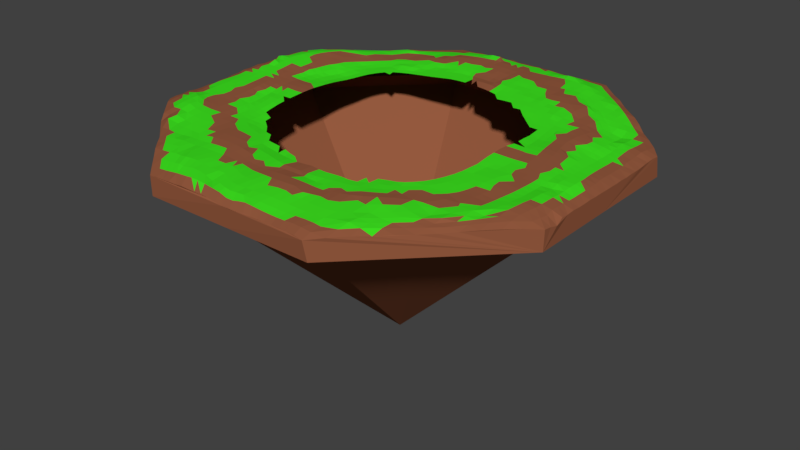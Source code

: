 # Source: untitled.blend  (saved by Blender 2.77.0; exported with 4.5.12 LTS)
import bpy
from mathutils import Matrix  # noqa: F401  (used for matrix-valued properties, if any)

bpy.ops.wm.read_factory_settings(use_empty=True)
scene = bpy.context.scene
scene.name = 'Scene'

# ---- collections
col_collection_1 = bpy.data.collections.new('Collection 1'); scene.collection.children.link(col_collection_1)

# ---- materials (node trees are filled in below, after node groups)
mat_grass = bpy.data.materials.new('grass')
mat_grass.alpha_threshold = 0.0
mat_grass.use_transparent_shadow = False
mat_grass.diffuse_color = (0.04954, 0.8, 0.01529, 1.0)
mat_grass.roughness = 0.5
mat_dirty = bpy.data.materials.new('dirty')
mat_dirty.alpha_threshold = 0.0
mat_dirty.use_transparent_shadow = False
mat_dirty.diffuse_color = (0.3032, 0.103, 0.04999, 1.0)
mat_dirty.roughness = 0.5

# ---- material node trees

# ---- world
world_world = bpy.data.worlds.new('World'); scene.world = world_world
world_world.color = (0.05088, 0.05088, 0.05088)
world_world.use_sun_shadow = False
world_world.sun_shadow_jitter_overblur = 0.0
world_world.cycles.sampling_method = 'MANUAL'

# ---- meshes
me_cube_001 = bpy.data.meshes.new('Cube.001')
me_cube_001.from_pydata([(0.3721, -134.0, -29.86), (0.2047, -135.0, -17.78), (0.3721, 134.5, -29.86), (0.2808, 134.3, -17.29), (-133.9, 0.2675, -29.86), (-134.1, 0.2706, -16.3), (134.6, 0.2675, -29.86), (134.7, 0.2639, -17.83), (-48.6, -117.5, -36.4), (56.22, -134.0, -29.86), (56.43, 133.7, -17.64), (54.9, -135.6, -17.95), (56.22, 134.5, -29.86), (-83.48, 84.12, -36.39), (-55.53, -134.1, -17.87), (-55.49, 134.5, -29.84), (-55.47, -134.0, -29.86), (-55.47, 134.5, -18.47), (-48.6, 118.0, -36.4), (-133.9, -55.58, -29.86), (135.0, -55.68, -17.61), (-134.0, -55.59, -17.51), (134.6, -55.58, -29.86), (84.21, 84.1, -36.4), (118.7, 49.46, -36.98), (-58.49, -56.54, -14.99), (84.22, -83.59, -36.4), (-133.6, 55.91, -16.42), (134.7, 56.14, -30.01), (49.35, -117.5, -36.4), (-133.9, 56.11, -29.86), (134.2, 54.67, -17.84), (59.78, 60.33, -13.04), (-83.46, -83.57, -36.4), (-117.6, -48.8, -36.6), (-54.52, 55.93, -14.47), (-118.1, -49.01, -30.48), (-83.59, -83.59, -29.87), (49.31, -117.5, -29.86), (84.4, -83.88, -29.75), (119.7, 49.89, -31.68), (84.83, 84.01, -30.01), (-48.61, 118.0, -29.85), (-83.73, 84.32, -29.7), (-48.66, -117.5, -29.84), (0.3358, -117.8, -29.77), (49.37, 118.1, -29.85), (0.23, 118.8, -30.01), (0.3721, 0.2675, -151.4), (-117.4, 49.25, -29.86), (-117.5, 0.2751, -29.86), (118.1, -48.71, -29.86), (118.1, 0.2761, -29.87), (0.3706, -117.5, -36.4), (49.35, 118.0, -36.4), (0.3706, 118.0, -36.4), (-117.4, 49.24, -36.4), (-117.4, 0.2675, -36.4), (118.1, -48.71, -36.4), (118.1, 0.2675, -36.4), (49.35, -135.1, -17.27), (43.91, -134.7, -17.36), (38.45, -134.5, -17.28), (33.4, -134.3, -17.57), (28.58, -134.3, -17.57), (23.95, -134.3, -17.42), (19.41, -134.3, -17.69), (14.66, -134.4, -17.28), (10.29, -135.0, -17.7), (5.509, -135.3, -17.52), (-50.4, 134.6, -18.27), (-45.33, 134.5, -18.12), (-40.32, 134.4, -17.34), (-35.25, 134.3, -17.53), (-30.1, 134.6, -17.4), (-24.98, 134.7, -16.61), (-19.91, 134.6, -17.64), (-14.66, 134.6, -16.75), (-9.18, 134.2, -17.42), (-4.202, 134.1, -17.12), (1.666, 72.87, -14.21), (1.758, 79.33, -13.45), (1.079, 85.46, -14.37), (0.6334, 90.84, -14.05), (0.9604, 95.95, -13.74), (1.152, 101.5, -13.37), (1.041, 109.3, -13.38), (0.9125, 117.3, -13.96), (0.5804, 123.9, -14.76), (0.06002, 129.0, -15.71), (-134.1, -50.51, -17.02), (-134.1, -45.42, -17.2), (-134.1, -40.34, -16.76), (-134.0, -35.26, -17.38), (-134.0, -30.18, -17.48), (-134.0, -25.1, -17.09), (-134.0, -20.03, -17.6), (-134.1, -14.94, -16.8), (-134.1, -9.873, -16.98), (-134.1, -4.797, -16.37), (134.1, 49.23, -17.38), (134.2, 44.53, -17.58), (134.5, 40.14, -17.54), (134.6, 35.58, -17.84), (134.7, 30.69, -17.89), (134.7, 25.64, -17.73), (134.7, 20.57, -18.02), (134.7, 15.49, -17.76), (134.7, 10.41, -17.94), (134.7, 5.339, -17.8), (69.06, 0.5087, -13.47), (79.7, 0.2203, -13.61), (83.2, 0.4117, -13.66), (90.34, 0.3341, -13.34), (98.01, -0.1592, -13.36), (104.8, -0.3613, -13.57), (110.1, -0.1785, -14.01), (115.8, -0.01395, -14.38), (122.3, 0.07263, -14.83), (128.7, 0.2533, -16.07), (4.944, 134.5, -17.16), (10.05, 134.7, -17.49), (15.51, 134.7, -17.36), (20.97, 135.1, -18.1), (26.36, 135.2, -18.31), (32.2, 134.5, -17.6), (37.58, 133.5, -17.54), (42.23, 133.4, -16.92), (46.4, 133.8, -17.55), (51.3, 134.0, -17.49), (62.6, 127.0, -17.0), (69.88, 120.5, -17.24), (77.77, 113.2, -16.4), (84.88, 106.1, -16.79), (92.1, 99.09, -16.3), (99.36, 92.11, -15.6), (106.4, 84.86, -15.89), (113.3, 77.57, -17.27), (120.5, 70.43, -16.98), (127.6, 63.12, -17.24), (59.05, 66.39, -12.59), (58.03, 71.48, -12.61), (57.94, 77.81, -11.95), (57.71, 85.14, -11.91), (58.93, 93.5, -12.49), (57.98, 100.8, -13.04), (57.11, 108.5, -13.2), (56.24, 114.6, -13.37), (56.86, 120.9, -15.05), (56.8, 127.0, -16.09), (-5.496, -134.4, -17.08), (-10.89, -134.1, -17.06), (-16.22, -134.0, -16.48), (-21.05, -134.0, -16.67), (-25.37, -134.4, -16.69), (-30.22, -134.5, -16.34), (-35.24, -134.3, -16.98), (-40.33, -134.2, -16.86), (-45.39, -134.2, -17.41), (-50.47, -134.2, -17.53), (-127.0, 0.5726, -13.59), (-121.0, 0.8962, -13.14), (-115.8, 1.198, -12.9), (-109.5, 1.407, -12.87), (-102.5, 1.375, -12.86), (-95.82, 1.004, -12.97), (-89.87, 0.4692, -13.11), (-84.26, 0.05061, -12.92), (-79.61, -0.1251, -12.9), (-71.24, -0.6818, -12.93), (-55.69, 60.44, -14.46), (-57.01, 66.02, -14.45), (-58.66, 72.99, -13.85), (-58.22, 78.55, -14.2), (-57.98, 85.57, -13.99), (-58.12, 95.88, -14.27), (-56.9, 104.2, -15.11), (-56.23, 114.6, -15.75), (-55.81, 120.8, -16.52), (-55.64, 127.6, -17.63), (-59.12, -52.02, -15.43), (-59.85, -47.33, -15.56), (-60.65, -42.43, -15.36), (134.7, -4.814, -17.66), (134.7, -9.892, -17.73), (134.7, -14.98, -17.45), (134.7, -20.06, -17.69), (134.7, -25.14, -17.68), (134.7, -30.24, -17.32), (134.7, -35.31, -17.66), (134.8, -40.41, -17.19), (135.6, -46.03, -19.23), (135.1, -50.85, -18.19), (-1.757, -130.2, -15.68), (-4.444, -124.9, -14.49), (-5.521, -118.9, -14.05), (-4.418, -110.3, -13.82), (-3.473, -102.4, -13.65), (-2.647, -96.23, -13.77), (-1.187, -89.6, -14.46), (-0.06739, -85.76, -14.3), (-0.1024, -77.46, -14.97), (54.82, -129.6, -16.05), (55.36, -123.3, -15.42), (57.3, -114.8, -14.4), (58.51, -105.1, -14.11), (58.37, -95.11, -13.71), (57.66, -85.75, -13.32), (57.55, -78.4, -14.05), (57.65, -72.28, -14.38), (56.98, -66.81, -14.51), (55.46, -62.28, -14.48), (-55.77, -127.3, -16.53), (-56.12, -120.4, -15.03), (-59.69, -112.9, -13.75), (-59.83, -105.8, -13.96), (-60.36, -98.61, -14.03), (-61.06, -92.07, -14.11), (-61.0, -85.69, -13.54), (-59.83, -78.18, -13.47), (-58.51, -69.54, -13.74), (-58.16, -61.48, -14.28), (-127.3, -55.8, -14.9), (-120.1, -57.47, -13.41), (-113.8, -55.4, -12.26), (-107.5, -56.37, -12.54), (-101.1, -57.78, -13.06), (-93.54, -58.38, -13.32), (-85.43, -58.06, -13.57), (-77.85, -57.38, -14.02), (-71.35, -57.16, -14.29), (-64.85, -57.24, -14.43), (-52.9, -57.31, -15.57), (-47.46, -58.62, -15.61), (-42.41, -60.05, -15.35), (58.74, -59.02, -14.5), (65.28, -58.8, -14.6), (72.44, -58.7, -14.66), (79.77, -58.57, -14.76), (91.27, -63.23, -14.64), (100.8, -59.47, -14.54), (108.2, -59.14, -13.93), (114.5, -56.51, -13.41), (121.1, -56.14, -14.15), (128.0, -55.95, -15.46), (-134.2, 5.513, -15.5), (-133.9, 11.21, -15.59), (-133.4, 16.85, -14.82), (-132.6, 22.03, -15.12), (-131.9, 26.54, -14.88), (-131.3, 30.75, -14.25), (-131.2, 35.04, -14.81), (-131.5, 39.3, -14.28), (-132.4, 44.51, -15.14), (-133.2, 50.35, -15.64), (62.98, 38.47, -14.23), (62.36, 43.96, -14.11), (61.65, 49.38, -13.6), (61.11, 55.09, -13.19), (-125.0, 55.04, -13.26), (-118.7, 53.87, -11.9), (-115.2, 54.54, -11.5), (-107.7, 56.23, -10.97), (-95.66, 57.89, -12.33), (-85.68, 57.85, -13.43), (-78.59, 57.89, -14.54), (-72.15, 58.12, -14.74), (-65.41, 57.69, -14.46), (-59.26, 56.84, -14.38), (22.82, 63.72, -14.64), (27.99, 63.75, -14.39), (33.24, 63.39, -14.12), (38.52, 62.88, -13.58), (43.74, 62.31, -13.24), (48.94, 61.72, -13.15), (54.28, 61.02, -13.0), (65.07, 59.16, -12.51), (71.67, 58.82, -12.84), (78.89, 59.37, -13.22), (86.57, 60.05, -13.66), (94.17, 59.23, -14.72), (101.2, 58.37, -15.9), (107.7, 56.74, -16.53), (114.1, 56.85, -15.68), (120.9, 56.51, -15.74), (127.4, 55.18, -15.99), (62.96, -128.3, -16.98), (70.83, -120.2, -16.75), (77.95, -113.0, -17.25), (84.85, -105.6, -17.27), (91.92, -98.4, -17.57), (99.24, -91.16, -17.54), (106.1, -83.91, -17.29), (113.3, -77.11, -16.64), (120.7, -70.19, -16.55), (127.7, -62.91, -16.77), (-62.61, 127.4, -18.24), (-69.76, 120.3, -17.99), (-76.92, 113.2, -17.98), (-84.19, 106.3, -17.2), (-91.4, 99.03, -17.63), (-98.24, 91.7, -17.64), (-105.5, 84.77, -17.27), (-113.2, 76.95, -15.67), (-119.4, 69.82, -15.69), (-125.7, 63.07, -15.25), (-62.73, -127.0, -17.02), (-69.9, -119.9, -16.49), (-77.14, -112.8, -15.6), (-84.18, -105.6, -16.17), (-88.43, -100.7, -16.15), (-97.67, -91.01, -15.85), (-107.5, -84.22, -16.94), (-113.2, -77.23, -15.12), (-119.7, -70.57, -15.44), (-127.1, -62.75, -15.65), (-8.237, -128.7, -15.17), (-15.09, -122.3, -14.4), (-21.35, -113.1, -14.02), (-24.58, -104.9, -13.97), (-28.36, -98.05, -14.28), (-32.46, -92.25, -13.98), (-37.33, -85.96, -13.53), (-41.99, -78.4, -13.71), (-46.64, -70.58, -14.27), (-52.47, -62.68, -14.67), (127.9, 5.436, -15.96), (121.2, 10.38, -15.46), (114.6, 15.56, -15.2), (108.8, 20.62, -14.71), (101.0, 26.13, -14.03), (92.05, 31.44, -13.04), (81.08, 36.48, -13.08), (79.12, 42.17, -13.4), (73.2, 48.25, -13.45), (66.29, 54.09, -13.22), (48.48, -129.3, -15.62), (44.52, -122.9, -15.11), (40.0, -117.3, -14.77), (34.68, -109.8, -14.41), (29.34, -103.0, -14.08), (24.82, -95.19, -14.39), (20.76, -89.89, -14.79), (15.91, -85.4, -14.54), (10.66, -77.42, -15.11), (-71.41, 4.817, -13.02), (-79.28, 10.56, -13.41), (-84.15, 15.28, -13.88), (-90.29, 20.76, -13.68), (-95.69, 25.82, -12.36), (-102.9, 30.93, -11.95), (-111.3, 36.77, -11.34), (-117.8, 41.47, -11.02), (-120.6, 44.72, -11.5), (-124.9, 48.91, -12.66), (-65.44, -52.68, -14.75), (-72.25, -47.83, -14.66), (-78.63, -42.17, -14.62), (-84.94, -35.88, -14.36), (-91.53, -29.88, -13.78), (-98.98, -24.8, -13.29), (-107.3, -19.59, -13.18), (-115.0, -14.24, -13.25), (-120.9, -9.361, -13.43), (-126.4, -4.651, -13.79), (129.1, -50.7, -15.42), (122.9, -45.62, -13.74), (116.7, -40.61, -13.21), (111.0, -37.4, -13.98), (104.9, -32.76, -14.11), (97.87, -27.16, -13.9), (91.95, -21.37, -13.77), (82.99, -15.38, -14.09), (79.42, -10.33, -13.9), (69.4, -4.731, -13.62), (53.49, 67.02, -12.86), (47.7, 73.4, -12.69), (42.55, 80.2, -12.97), (37.25, 86.7, -12.92), (31.78, 92.79, -12.72), (25.1, 99.26, -12.73), (21.8, 107.7, -13.29), (16.89, 115.9, -13.74), (11.18, 123.2, -14.66), (4.83, 128.6, -15.48), (-3.461, 73.63, -14.28), (-8.837, 81.77, -14.47), (-14.71, 86.54, -14.66), (-20.04, 91.41, -14.06), (-24.84, 95.93, -13.74), (-29.78, 102.5, -13.4), (-34.72, 110.1, -13.37), (-38.72, 115.4, -13.89), (-45.13, 121.3, -15.13), (-50.41, 128.5, -17.17), (-8.688, 74.0, -14.3), (-13.97, 81.8, -14.46), (-14.18, 73.67, -14.16), (-20.56, 86.29, -14.5), (-20.76, 79.53, -14.34), (-20.13, 72.79, -14.2), (-25.76, 89.92, -14.12), (-26.35, 84.46, -14.44), (-26.15, 77.88, -14.45), (-25.68, 71.43, -14.45), (-29.97, 95.01, -13.74), (-30.91, 89.05, -14.31), (-31.63, 82.87, -14.63), (-31.54, 76.35, -14.67), (-31.22, 69.9, -14.62), (-34.8, 101.7, -13.43), (-38.93, 93.87, -13.81), (-36.16, 87.63, -14.77), (-36.97, 81.32, -14.83), (-37.05, 74.74, -14.72), (-36.83, 68.33, -14.67), (-39.49, 109.0, -13.47), (-40.06, 101.0, -13.54), (-40.54, 93.01, -13.92), (-40.77, 85.86, -14.69), (-42.28, 79.68, -14.87), (-42.47, 73.06, -14.8), (-42.36, 66.78, -14.73), (-43.68, 115.0, -14.39), (-44.99, 108.5, -13.85), (-45.72, 100.4, -13.86), (-46.17, 91.69, -13.91), (-47.23, 84.68, -14.11), (-46.97, 77.47, -14.57), (-47.26, 71.43, -14.83), (-46.75, 65.53, -14.76), (-50.53, 121.6, -15.89), (-50.22, 115.3, -15.19), (-51.4, 108.3, -14.88), (-51.66, 99.38, -14.06), (-51.82, 92.45, -14.02), (-52.35, 81.84, -14.08), (-51.75, 75.0, -13.99), (-51.67, 69.18, -14.61), (-51.28, 63.29, -14.64), (47.94, 67.55, -12.93), (42.64, 73.86, -12.93), (43.15, 68.28, -13.09), (37.72, 80.92, -13.0), (37.91, 74.92, -12.8), (38.04, 68.77, -13.2), (32.27, 87.19, -12.97), (32.68, 81.37, -12.97), (32.51, 75.32, -13.02), (32.85, 69.3, -13.5), (26.85, 93.19, -12.78), (27.19, 87.58, -13.01), (27.43, 81.46, -13.02), (27.45, 75.53, -13.37), (27.67, 69.66, -13.91), (21.73, 99.68, -12.63), (21.7, 93.31, -12.74), (21.94, 87.99, -13.08), (22.02, 81.63, -13.2), (22.23, 75.79, -13.72), (22.45, 69.73, -14.3), (16.69, 108.0, -13.21), (16.6, 100.0, -12.65), (16.48, 93.86, -12.86), (16.58, 88.68, -13.15), (16.74, 82.69, -13.32), (16.53, 76.05, -14.1), (16.74, 70.07, -14.69), (11.32, 116.0, -13.89), (11.1, 108.3, -13.27), (11.43, 103.4, -12.92), (11.22, 94.54, -13.15), (8.693, 89.29, -13.42), (11.27, 84.01, -13.38), (11.76, 77.73, -13.8), (11.74, 71.2, -14.45), (5.697, 123.4, -14.8), (6.051, 116.6, -13.98), (6.202, 108.9, -13.34), (6.185, 100.7, -13.3), (6.174, 95.4, -13.7), (6.05, 90.11, -14.0), (6.11, 84.56, -13.95), (7.102, 78.87, -13.44), (6.74, 72.06, -14.22), (122.0, -50.85, -13.89), (116.0, -45.91, -13.05), (115.3, -51.18, -13.15), (110.4, -42.72, -13.89), (109.8, -48.14, -13.84), (109.0, -53.63, -13.83), (104.3, -38.6, -14.23), (103.3, -44.24, -14.44), (102.4, -49.42, -14.64), (101.6, -54.46, -14.67), (92.42, -32.75, -13.71), (92.99, -38.31, -13.8), (94.65, -43.58, -14.12), (93.33, -48.66, -14.44), (92.08, -53.75, -14.6), (89.29, -26.96, -13.67), (88.33, -32.55, -13.68), (87.2, -38.0, -13.9), (85.94, -43.28, -14.38), (84.54, -48.43, -14.68), (82.8, -53.49, -14.81), (82.39, -20.99, -14.12), (81.75, -26.63, -14.03), (81.06, -32.12, -14.11), (80.31, -37.54, -14.39), (79.41, -42.87, -14.57), (78.08, -48.19, -14.7), (75.88, -53.52, -14.74), (78.08, -16.41, -14.08), (76.6, -21.28, -14.28), (75.99, -26.27, -14.38), (75.36, -31.7, -14.52), (74.5, -37.2, -14.68), (73.26, -42.72, -14.72), (71.36, -48.27, -14.69), (68.68, -53.73, -14.64), (69.59, -11.0, -13.81), (70.14, -16.82, -14.01), (70.5, -21.32, -14.24), (69.87, -26.61, -14.46), (69.09, -31.97, -14.82), (68.05, -37.42, -14.92), (66.53, -43.09, -14.93), (64.39, -48.88, -14.94), (61.67, -54.35, -14.81), (-53.44, -52.28, -15.9), (-71.74, -52.46, -14.57), (-78.11, -47.04, -14.55), (-77.75, -51.92, -14.35), (-84.58, -41.11, -14.08), (-84.51, -46.37, -13.82), (-84.77, -51.9, -13.66), (-93.92, -35.29, -13.67), (-91.76, -40.79, -13.57), (-92.29, -46.42, -13.48), (-92.95, -52.24, -13.46), (-99.0, -30.07, -13.37), (-99.34, -35.49, -13.5), (-99.92, -40.99, -13.67), (-100.6, -46.6, -13.57), (-101.0, -52.15, -13.32), (-109.6, -24.96, -13.38), (-107.3, -30.35, -13.57), (-107.5, -35.76, -13.7), (-110.3, -41.08, -13.72), (-110.4, -46.24, -13.55), (-107.8, -51.26, -13.09), (-114.8, -19.52, -13.4), (-114.7, -24.88, -13.55), (-114.7, -30.25, -13.68), (-114.5, -35.56, -13.75), (-114.3, -40.77, -13.7), (-114.1, -45.77, -13.23), (-114.0, -50.38, -12.3), (-120.9, -14.5, -13.49), (-120.9, -19.66, -13.55), (-120.9, -24.83, -13.64), (-120.8, -30.02, -13.77), (-120.4, -35.32, -13.81), (-120.2, -40.99, -14.0), (-120.8, -46.38, -13.02), (-120.3, -52.07, -12.94), (-126.6, -9.828, -13.96), (-126.8, -14.99, -14.0), (-127.0, -20.07, -14.03), (-127.1, -25.1, -14.28), (-127.2, -30.17, -14.83), (-126.2, -35.67, -15.02), (-126.0, -41.36, -14.75), (-127.3, -45.9, -14.51), (-127.3, -50.79, -14.66), (-80.3, 5.333, -13.04), (-84.75, 10.43, -13.45), (-84.67, 5.274, -13.07), (-90.75, 15.77, -13.55), (-90.8, 10.81, -13.41), (-90.49, 5.736, -13.23), (-95.47, 20.12, -12.79), (-96.36, 15.71, -12.93), (-96.66, 11.03, -12.9), (-96.45, 6.157, -12.94), (-103.1, 25.75, -12.09), (-103.2, 20.55, -12.34), (-103.5, 15.78, -12.49), (-103.5, 10.91, -12.52), (-103.0, 6.283, -12.73), (-111.8, 31.89, -11.4), (-111.3, 26.12, -11.6), (-111.0, 20.86, -12.03), (-110.6, 15.72, -12.32), (-110.3, 10.93, -12.52), (-110.0, 6.218, -12.69), (-118.8, 37.19, -11.05), (-119.3, 32.14, -11.16), (-118.6, 26.83, -11.54), (-118.2, 21.39, -11.78), (-117.5, 16.1, -12.22), (-116.8, 10.9, -12.46), (-116.3, 5.988, -12.68), (-121.6, 40.37, -11.52), (-124.0, 35.94, -11.69), (-125.9, 31.74, -11.05), (-123.7, 27.43, -11.88), (-122.9, 22.36, -10.62), (-122.6, 16.57, -12.17), (-123.5, 11.19, -12.29), (-121.3, 6.01, -12.81), (-125.0, 43.94, -12.4), (-125.5, 39.6, -12.42), (-126.0, 35.43, -12.52), (-128.7, 31.49, -11.87), (-126.8, 27.56, -12.77), (-126.8, 23.02, -12.84), (-126.7, 17.68, -12.85), (-126.6, 11.8, -12.98), (-126.7, 5.909, -13.23), (42.51, -128.9, -15.71), (38.67, -123.1, -15.3), (37.16, -128.9, -16.03), (34.19, -117.4, -14.75), (33.15, -123.5, -15.37), (32.11, -128.9, -16.09), (28.97, -109.6, -14.27), (28.39, -117.3, -14.63), (27.56, -123.7, -15.24), (26.9, -128.9, -15.99), (25.58, -104.5, -13.69), (23.31, -109.7, -14.02), (22.52, -117.3, -14.42), (21.71, -123.9, -14.97), (21.39, -129.0, -15.65), (19.68, -95.38, -13.97), (18.48, -102.3, -13.34), (17.55, -108.2, -13.86), (16.56, -117.4, -14.19), (15.61, -124.0, -14.64), (15.69, -129.1, -15.14), (15.54, -89.85, -14.64), (14.24, -95.57, -13.7), (12.85, -102.7, -13.22), (11.93, -108.5, -13.81), (10.52, -117.8, -14.08), (8.96, -124.4, -14.56), (10.42, -129.0, -14.92), (10.5, -85.49, -14.57), (11.74, -89.49, -14.58), (8.743, -95.74, -13.59), (7.461, -102.9, -13.28), (6.385, -110.0, -13.8), (4.724, -118.2, -14.15), (4.519, -124.5, -14.12), (6.45, -129.5, -15.26), (5.459, -76.96, -14.83), (5.507, -85.83, -14.29), (4.349, -89.32, -14.52), (3.083, -95.98, -13.61), (2.021, -102.8, -13.41), (0.989, -110.3, -13.77), (-0.3102, -118.4, -14.05), (-0.4492, -124.5, -14.39), (3.008, -130.3, -15.7), (121.6, 5.202, -15.19), (114.9, 10.39, -14.92), (115.4, 5.194, -14.65), (109.1, 15.43, -14.41), (109.5, 10.25, -14.24), (109.8, 5.072, -14.12), (98.09, 20.82, -13.72), (102.9, 15.45, -13.5), (103.7, 10.16, -13.46), (104.4, 4.914, -13.5), (92.73, 26.33, -13.1), (93.93, 21.14, -13.09), (95.2, 15.87, -12.98), (96.38, 10.56, -13.01), (97.31, 5.185, -13.17), (85.14, 31.43, -13.07), (85.78, 26.44, -13.18), (86.61, 21.35, -13.13), (87.57, 16.13, -12.95), (88.58, 10.87, -12.93), (89.55, 5.602, -13.07), (79.66, 36.95, -13.43), (80.23, 31.8, -13.64), (80.74, 26.67, -13.94), (81.21, 21.51, -13.75), (81.66, 16.3, -13.51), (82.15, 11.02, -13.42), (82.78, 5.719, -13.47), (74.01, 42.99, -13.52), (74.65, 37.63, -13.82), (75.14, 32.25, -14.19), (76.01, 27.08, -14.33), (76.97, 21.77, -14.11), (77.44, 16.34, -13.86), (78.18, 11.57, -13.62), (79.26, 6.314, -13.45), (67.41, 48.86, -13.38), (68.03, 43.54, -13.77), (68.62, 38.08, -14.14), (69.17, 32.7, -14.25), (69.92, 27.87, -14.15), (70.28, 21.87, -13.7), (70.57, 16.23, -13.6), (70.68, 12.07, -13.47), (69.54, 6.305, -13.33), (-14.19, -128.1, -14.88), (-20.47, -122.3, -14.78), (-20.31, -127.7, -14.47), (-25.92, -113.5, -13.78), (-26.81, -121.2, -13.91), (-25.82, -127.5, -14.14), (-29.7, -105.0, -13.78), (-31.81, -113.5, -13.79), (-32.93, -120.3, -13.48), (-30.23, -127.6, -14.05), (-33.28, -97.92, -13.97), (-35.37, -105.3, -13.6), (-37.76, -112.9, -13.41), (-37.61, -120.2, -13.39), (-33.77, -127.9, -14.23), (-37.63, -91.66, -13.67), (-39.05, -98.16, -13.73), (-41.24, -105.4, -13.41), (-43.25, -112.7, -13.08), (-40.81, -121.0, -13.57), (-37.74, -127.8, -14.53), (-42.82, -85.37, -13.35), (-43.54, -91.55, -13.5), (-45.14, -98.42, -13.62), (-46.78, -105.5, -13.33), (-47.67, -113.0, -13.03), (-44.05, -121.3, -13.84), (-41.76, -127.6, -14.93), (-47.92, -78.23, -13.39), (-48.64, -85.04, -13.29), (-49.79, -91.74, -13.52), (-51.06, -98.51, -13.64), (-51.61, -105.3, -13.41), (-50.92, -113.5, -13.03), (-47.64, -120.8, -13.68), (-46.09, -127.4, -15.58), (-52.65, -70.18, -13.75), (-53.79, -78.01, -13.36), (-54.8, -85.14, -13.29), (-55.94, -91.97, -13.77), (-56.18, -98.48, -13.79), (-55.77, -105.2, -13.48), (-55.39, -113.3, -13.65), (-51.65, -120.5, -14.36), (-50.77, -127.3, -16.18), (-62.99, -120.1, -15.55), (-64.79, -113.0, -14.52), (-70.8, -112.9, -14.99), (-65.26, -105.9, -13.63), (-71.23, -105.9, -14.23), (-77.37, -105.9, -14.76), (-64.61, -98.91, -13.87), (-70.58, -98.98, -13.67), (-77.33, -99.24, -14.23), (-84.08, -99.18, -14.82), (-65.71, -92.09, -14.29), (-71.2, -92.18, -14.22), (-77.8, -92.82, -14.54), (-84.27, -93.17, -14.54), (-89.86, -92.28, -14.67), (-66.5, -85.97, -14.04), (-72.09, -85.91, -14.28), (-78.44, -85.76, -14.26), (-85.37, -85.32, -14.31), (-93.0, -83.43, -14.44), (-100.9, -84.04, -13.37), (-66.33, -79.07, -13.86), (-72.6, -79.51, -14.03), (-79.15, -79.45, -13.94), (-86.11, -78.99, -13.9), (-93.09, -78.03, -14.09), (-100.2, -77.96, -12.74), (-107.3, -77.42, -14.43), (-65.21, -70.6, -13.87), (-72.14, -71.57, -13.96), (-76.9, -70.65, -13.79), (-86.48, -72.17, -13.56), (-93.64, -71.59, -13.46), (-100.0, -70.66, -13.39), (-106.0, -70.28, -12.9), (-112.4, -69.97, -13.33), (-66.84, -64.15, -13.97), (-71.45, -63.52, -14.02), (-78.55, -64.37, -13.76), (-86.18, -64.95, -13.48), (-93.86, -64.86, -13.24), (-100.7, -63.89, -12.94), (-107.2, -62.25, -12.14), (-113.3, -62.73, -12.63), (-120.0, -64.33, -14.27), (-119.4, 62.61, -13.23), (-114.2, 62.62, -12.5), (-113.9, 70.06, -13.9), (-107.9, 63.35, -11.64), (-107.2, 70.55, -12.93), (-106.1, 77.89, -14.66), (-104.6, 64.66, -11.86), (-98.5, 71.9, -12.2), (-99.37, 77.47, -13.63), (-98.43, 84.67, -15.14), (-89.9, 64.44, -13.0), (-87.91, 71.61, -13.02), (-92.96, 78.24, -13.24), (-93.08, 85.19, -14.5), (-92.35, 92.2, -15.99), (-81.33, 63.96, -13.88), (-84.33, 71.02, -13.63), (-86.83, 78.76, -13.82), (-88.17, 86.52, -14.66), (-86.62, 93.58, -15.21), (-84.86, 99.95, -15.98), (-74.67, 63.73, -14.5), (-76.42, 70.1, -14.06), (-78.61, 77.66, -14.1), (-78.71, 86.72, -14.58), (-79.43, 93.81, -14.6), (-77.44, 101.2, -14.44), (-77.75, 106.6, -15.87), (-68.03, 63.41, -14.7), (-69.61, 69.41, -14.42), (-70.68, 75.98, -14.06), (-69.54, 81.05, -14.36), (-72.5, 96.0, -14.52), (-72.06, 100.6, -13.95), (-70.9, 107.3, -15.6), (-70.29, 113.6, -16.7), (-61.47, 62.1, -14.42), (-63.34, 68.04, -14.57), (-64.05, 74.42, -14.29), (-64.27, 81.13, -13.99), (-64.99, 84.41, -14.31), (-65.3, 100.7, -14.84), (-64.07, 108.0, -15.46), (-63.56, 114.0, -16.21), (-62.81, 120.5, -17.13), (-4.334, 128.7, -15.64), (-8.989, 128.4, -15.33), (-4.251, 123.4, -14.63), (-14.22, 128.6, -15.13), (-8.973, 123.2, -14.4), (-4.016, 117.5, -13.76), (-19.53, 128.9, -15.14), (-13.46, 123.0, -14.25), (-8.727, 117.8, -13.59), (-3.977, 109.7, -13.28), (-24.97, 128.8, -15.05), (-17.11, 123.6, -12.47), (-13.12, 118.4, -13.6), (-8.904, 110.2, -13.28), (-3.927, 102.1, -13.32), (-30.36, 128.3, -15.11), (-23.27, 123.7, -12.49), (-17.18, 118.6, -13.39), (-13.69, 110.5, -13.42), (-8.968, 104.5, -13.41), (-3.977, 96.32, -13.6), (-35.58, 127.3, -15.23), (-30.62, 122.6, -14.25), (-22.73, 118.1, -13.52), (-18.71, 110.6, -13.64), (-14.07, 102.9, -13.63), (-9.417, 96.49, -13.74), (-4.459, 91.05, -14.11), (-40.46, 127.1, -15.62), (-35.84, 120.7, -14.15), (-29.84, 117.6, -13.68), (-24.35, 110.8, -13.67), (-19.37, 105.3, -13.81), (-14.4, 96.48, -13.98), (-13.56, 91.84, -14.21), (-4.073, 86.2, -14.32), (-45.37, 128.1, -16.39), (-40.26, 120.3, -14.48), (-34.63, 116.6, -13.82), (-29.9, 110.8, -13.48), (-24.68, 103.0, -13.62), (-19.67, 96.34, -13.95), (-16.49, 91.99, -14.26), (-11.84, 86.43, -14.45), (-3.995, 79.46, -13.59), (52.21, 127.1, -15.84), (47.29, 126.7, -15.45), (52.7, 120.7, -14.5), (42.26, 126.1, -14.54), (47.39, 120.7, -13.63), (52.34, 114.5, -12.86), (37.62, 126.4, -14.59), (41.35, 120.3, -12.28), (48.61, 114.8, -12.86), (53.01, 108.2, -12.88), (32.65, 127.7, -15.4), (36.98, 120.3, -12.07), (42.81, 115.2, -12.62), (48.6, 107.6, -12.65), (52.85, 100.8, -12.62), (27.27, 129.1, -16.02), (34.25, 120.4, -12.62), (37.39, 115.4, -12.8), (42.75, 107.5, -12.55), (47.46, 99.87, -12.63), (51.72, 91.66, -12.22), (21.84, 129.4, -15.9), (29.08, 121.6, -13.47), (31.36, 115.5, -13.1), (36.75, 108.1, -12.81), (44.19, 99.74, -12.73), (46.86, 91.87, -12.46), (52.24, 85.61, -11.98), (16.43, 129.3, -15.62), (22.4, 123.6, -14.52), (26.59, 115.6, -13.41), (31.59, 108.0, -12.92), (36.54, 99.46, -12.8), (39.13, 92.1, -12.49), (46.52, 85.58, -12.33), (52.13, 77.73, -12.26), (10.01, 128.7, -15.29), (17.91, 123.3, -14.33), (22.17, 116.1, -13.68), (26.45, 107.8, -13.14), (31.54, 99.18, -12.81), (36.67, 92.42, -12.59), (42.08, 86.06, -12.75), (47.06, 79.16, -12.62), (53.03, 72.76, -12.75), (128.7, -4.823, -16.02), (122.7, -4.897, -14.53), (128.7, -9.905, -15.98), (116.1, -5.33, -14.09), (122.8, -9.922, -14.29), (128.7, -14.99, -15.96), (110.2, -5.54, -13.9), (116.2, -10.83, -13.73), (122.8, -15.03, -14.19), (128.8, -20.08, -15.91), (105.0, -5.672, -13.68), (110.4, -10.95, -13.88), (116.3, -16.16, -13.61), (122.8, -20.2, -14.42), (128.8, -25.18, -15.75), (98.48, -5.469, -13.57), (102.6, -11.03, -13.86), (110.5, -16.39, -14.18), (116.7, -21.34, -14.72), (122.9, -25.33, -14.49), (128.8, -30.28, -15.5), (90.74, -5.027, -13.55), (98.67, -10.84, -13.77), (105.2, -16.48, -14.09), (110.6, -22.03, -14.58), (117.0, -26.3, -14.08), (122.8, -30.28, -13.99), (128.9, -35.37, -15.22), (83.43, -4.819, -13.83), (93.07, -10.45, -13.7), (98.63, -16.26, -13.92), (105.2, -21.97, -14.2), (110.6, -27.62, -14.44), (116.6, -30.57, -13.62), (122.9, -35.4, -13.82), (128.9, -40.48, -15.02), (79.6, -4.973, -13.79), (83.34, -10.04, -13.97), (90.53, -15.87, -13.77), (98.37, -21.69, -13.96), (105.1, -27.36, -14.15), (110.8, -32.59, -14.2), (116.7, -35.57, -13.39), (122.9, -40.51, -13.72), (129.5, -45.63, -15.68), (-71.23, -5.866, -13.06), (-77.43, -6.028, -12.98), (-71.12, -11.06, -13.23), (-83.89, -5.192, -13.07), (-77.84, -11.12, -13.17), (-70.74, -16.44, -13.38), (-89.18, -4.897, -13.23), (-83.33, -10.45, -13.56), (-76.36, -16.35, -13.44), (-70.19, -21.98, -13.5), (-94.85, -4.47, -13.0), (-88.65, -10.16, -13.66), (-82.87, -15.67, -13.91), (-75.92, -21.46, -13.62), (-69.69, -27.9, -13.87), (-101.7, -3.94, -12.92), (-93.92, -9.917, -13.21), (-88.07, -15.29, -14.18), (-82.24, -20.83, -13.83), (-74.95, -26.45, -13.79), (-69.07, -33.75, -14.46), (-109.0, -3.725, -13.01), (-100.8, -9.489, -12.87), (-93.25, -14.99, -13.55), (-87.34, -20.37, -14.46), (-80.79, -26.12, -14.08), (-74.07, -31.86, -14.13), (-68.07, -38.92, -14.83), (-115.5, -3.828, -13.05), (-108.4, -9.122, -13.05), (-99.92, -14.73, -12.96), (-95.11, -19.91, -13.85), (-86.47, -25.44, -14.61), (-79.8, -31.18, -14.31), (-73.54, -37.95, -14.53), (-66.93, -43.54, -14.9), (-120.9, -4.226, -13.34), (-115.3, -9.023, -13.15), (-107.8, -14.39, -13.05), (-99.32, -19.72, -13.13), (-92.01, -24.82, -13.88), (-85.59, -30.51, -14.58), (-79.24, -36.95, -14.56), (-72.85, -43.05, -14.66), (-66.06, -48.06, -14.88), (120.8, -63.14, -14.92), (114.2, -63.7, -14.27), (113.7, -70.51, -15.21), (107.9, -66.5, -14.97), (107.1, -72.14, -14.91), (106.6, -77.71, -15.81), (100.9, -66.36, -14.32), (101.2, -72.95, -14.58), (101.2, -79.0, -15.29), (100.4, -84.92, -16.08), (92.61, -66.61, -14.62), (94.64, -74.88, -14.56), (94.69, -82.24, -14.23), (93.88, -86.81, -15.69), (92.75, -91.91, -16.17), (83.65, -64.83, -14.28), (86.64, -74.39, -14.6), (87.9, -82.23, -15.05), (87.2, -87.57, -14.78), (85.81, -92.52, -15.28), (85.09, -98.73, -16.26), (75.04, -63.75, -14.56), (77.2, -75.01, -14.19), (78.82, -78.75, -14.36), (79.31, -86.36, -14.27), (79.19, -93.11, -14.62), (78.58, -99.34, -15.27), (78.07, -106.0, -15.65), (67.92, -63.59, -14.53), (69.39, -68.91, -14.38), (72.27, -75.99, -14.05), (71.61, -84.56, -13.83), (72.15, -93.12, -14.23), (72.0, -100.2, -14.73), (71.17, -106.8, -14.87), (70.92, -113.2, -15.14), (61.3, -63.2, -14.54), (62.86, -68.13, -14.43), (63.4, -73.91, -14.27), (63.96, -81.23, -13.53), (64.86, -90.21, -13.51), (65.15, -99.75, -14.3), (64.59, -107.5, -14.1), (64.18, -113.5, -14.02), (63.64, -120.7, -15.19), (-62.04, 52.28, -14.29), (-68.58, 52.61, -14.51), (-64.37, 47.19, -14.28), (-75.34, 52.59, -14.66), (-70.97, 47.29, -14.64), (-66.23, 41.87, -14.44), (-81.42, 52.18, -14.01), (-77.83, 47.37, -14.43), (-72.61, 41.82, -14.85), (-67.69, 36.51, -14.64), (-89.3, 51.86, -12.95), (-83.67, 46.46, -13.73), (-78.89, 41.66, -14.5), (-74.04, 36.45, -15.03), (-68.89, 31.16, -14.57), (-99.78, 51.75, -11.89), (-90.3, 46.21, -12.66), (-85.78, 41.23, -13.67), (-80.76, 36.35, -14.85), (-75.32, 31.14, -14.93), (-69.92, 25.83, -14.2), (-110.0, 50.94, -10.97), (-101.6, 46.27, -11.79), (-93.01, 40.66, -12.58), (-87.49, 36.05, -13.49), (-82.3, 31.24, -14.73), (-76.46, 25.92, -14.68), (-70.7, 20.57, -13.82), (-115.7, 49.75, -11.1), (-110.9, 46.39, -10.91), (-102.4, 41.17, -11.8), (-94.13, 35.5, -12.63), (-88.12, 30.44, -13.61), (-83.26, 26.11, -14.38), (-77.28, 20.68, -14.28), (-71.09, 15.18, -13.52), (-119.4, 49.0, -11.56), (-116.6, 45.6, -10.99), (-110.6, 41.43, -11.15), (-102.7, 35.95, -11.73), (-94.96, 30.55, -12.61), (-89.41, 25.66, -13.74), (-83.85, 20.86, -14.19), (-78.23, 15.68, -13.85), (-71.41, 10.19, -13.33), (51.68, -64.05, -14.75), (47.15, -64.73, -15.03), (52.27, -69.79, -14.51), (41.97, -66.96, -14.94), (47.12, -71.92, -14.56), (52.38, -75.86, -14.39), (36.64, -69.92, -14.84), (41.81, -73.96, -14.67), (46.97, -78.81, -14.34), (51.95, -82.12, -13.89), (36.46, -76.58, -14.73), (41.54, -80.81, -14.27), (46.44, -84.98, -13.93), (51.7, -89.35, -13.39), (31.25, -77.32, -14.85), (36.28, -82.46, -14.34), (41.03, -89.53, -14.08), (45.99, -91.87, -13.6), (52.2, -93.97, -13.83), (26.08, -76.79, -15.01), (31.11, -83.2, -14.47), (35.9, -87.98, -14.26), (40.43, -93.34, -13.88), (46.28, -100.7, -13.94), (52.3, -108.6, -14.19), (20.87, -77.06, -15.1), (25.98, -83.28, -14.71), (30.83, -91.52, -14.46), (35.17, -94.16, -14.28), (40.49, -102.7, -14.1), (46.41, -109.9, -14.32), (51.39, -116.6, -14.72), (15.69, -77.53, -15.17), (21.13, -84.07, -14.85), (25.8, -89.58, -14.71), (30.04, -94.9, -14.59), (34.79, -101.6, -14.22), (40.56, -110.1, -14.41), (45.81, -117.1, -14.77), (50.92, -123.1, -15.06), (55.18, 55.37, -13.36), (49.57, 55.9, -13.52), (55.92, 49.85, -13.87), (44.26, 56.57, -13.74), (50.19, 50.24, -13.92), (56.57, 44.32, -14.06), (38.98, 57.15, -14.21), (127.1, 49.52, -15.53), (120.7, 52.1, -15.43), (127.1, 44.01, -16.09), (113.7, 52.89, -15.09), (120.4, 47.15, -15.27), (127.2, 38.48, -16.19), (107.7, 52.36, -15.96), (113.9, 46.89, -15.75), (120.4, 40.7, -15.79), (127.2, 34.13, -16.22), (101.4, 53.1, -15.12), (108.0, 47.17, -15.5), (114.1, 41.31, -15.95), (120.6, 35.45, -16.13), (127.6, 29.84, -16.65), (93.88, 53.82, -13.97), (98.15, 47.73, -14.13), (108.3, 41.81, -14.95), (114.2, 36.03, -15.99), (120.7, 30.5, -16.31), (127.7, 25.23, -16.65), (85.88, 53.44, -13.33), (93.31, 47.63, -13.34), (101.6, 42.01, -13.87), (108.4, 36.44, -14.77), (114.4, 30.88, -16.0), (120.8, 25.56, -16.23), (127.7, 20.39, -16.52), (78.22, 52.47, -13.02), (85.06, 46.67, -13.08), (92.34, 41.69, -13.06), (101.1, 36.58, -13.69), (108.5, 31.11, -14.91), (114.4, 25.78, -15.83), (120.8, 20.56, -16.01), (127.8, 15.44, -16.32), (72.14, 53.02, -13.15), (78.53, 47.19, -13.3), (84.97, 41.72, -13.17), (92.27, 36.49, -13.05), (97.13, 31.34, -13.72), (108.6, 25.84, -15.03), (114.5, 20.69, -15.53), (121.0, 15.5, -15.74), (127.8, 10.45, -16.11), (-10.39, -73.55, -15.08), (-4.76, -77.89, -15.09), (-15.72, -72.13, -15.09), (-10.47, -77.39, -15.03), (-6.135, -85.86, -14.17), (-21.15, -70.19, -14.98), (-15.62, -76.48, -15.31), (-11.45, -84.86, -14.17), (-5.442, -89.91, -14.33), (-26.51, -68.95, -15.01), (-21.12, -75.4, -15.38), (-16.74, -83.43, -14.22), (-12.18, -93.51, -14.22), (-8.217, -96.2, -14.09), (-31.84, -68.01, -15.1), (-26.56, -74.31, -15.36), (-21.83, -81.95, -14.35), (-17.46, -89.4, -14.17), (-13.55, -95.8, -14.31), (-8.939, -101.9, -13.99), (-36.93, -66.94, -15.23), (-31.68, -73.46, -15.3), (-27.05, -80.76, -14.4), (-22.7, -90.99, -14.15), (-18.65, -95.15, -14.41), (-14.3, -101.1, -14.31), (-9.863, -109.8, -13.98), (-41.57, -65.57, -15.33), (-36.52, -72.22, -15.1), (-31.91, -79.61, -14.4), (-27.71, -87.78, -14.06), (-23.41, -94.24, -14.42), (-19.29, -99.8, -14.42), (-15.11, -108.3, -14.06), (-10.91, -118.0, -14.2), (-46.63, -64.09, -15.08), (-41.24, -71.18, -14.75), (-36.72, -81.92, -14.11), (-32.41, -86.82, -13.83), (-27.96, -93.23, -14.28), (-23.87, -98.67, -14.45), (-19.91, -106.0, -14.06), (-16.38, -115.7, -14.16), (-9.393, -124.0, -14.4), (120.7, 63.46, -16.08), (113.6, 70.64, -15.76), (114.0, 63.41, -15.93), (106.5, 77.81, -15.53), (106.6, 70.83, -15.42), (107.7, 63.05, -16.94), (99.48, 85.09, -14.9), (99.54, 78.02, -15.19), (99.98, 71.24, -15.5), (100.6, 64.24, -16.24), (92.4, 92.08, -14.37), (92.38, 84.54, -14.83), (92.9, 78.05, -15.1), (93.74, 71.66, -15.5), (94.33, 65.29, -15.37), (85.24, 99.26, -14.56), (85.68, 91.89, -14.79), (85.96, 85.23, -14.83), (86.72, 78.85, -14.91), (87.48, 72.79, -14.66), (87.08, 68.96, -14.03), (78.04, 106.3, -14.97), (78.31, 99.44, -14.06), (79.12, 92.71, -14.57), (79.62, 86.04, -14.5), (79.75, 80.5, -13.96), (79.68, 73.79, -13.5), (78.77, 65.08, -13.29), (70.5, 113.6, -15.59), (71.14, 106.7, -14.43), (71.83, 99.98, -14.2), (72.27, 93.41, -14.09), (72.93, 86.96, -13.9), (72.97, 83.44, -12.7), (71.7, 71.62, -12.23), (72.21, 67.27, -12.62), (62.52, 120.9, -15.7), (62.78, 114.3, -14.6), (63.52, 107.8, -13.81), (64.45, 100.3, -13.84), (65.33, 93.83, -13.57), (65.32, 86.58, -12.58), (64.34, 78.05, -11.81), (64.18, 71.59, -12.23), (64.34, 65.37, -12.5)], [], [(39, 9, 38), (10, 149, 130), (22, 39, 51), (28, 52, 40), (25, 325, 232), (12, 3, 120, 121, 122, 123, 124, 125, 126, 127, 128, 129, 10), (16, 1, 150, 151, 152, 153, 154, 155, 156, 157, 158, 159, 14), (9, 45, 38), (32, 335, 276), (22, 7, 183, 184, 185, 186, 187, 188, 189, 190, 191, 192, 20), (30, 5, 245, 246, 247, 248, 249, 250, 251, 252, 253, 254, 27), (15, 47, 42), (0, 11, 60, 61, 62, 63, 64, 65, 66, 67, 68, 69, 1), (6, 51, 52), (27, 354, 259), (2, 17, 70, 71, 72, 73, 74, 75, 76, 77, 78, 79, 3), (12, 41, 46), (5, 364, 160), (2, 46, 47), (22, 9, 39), (41, 28, 40), (4, 21, 90, 91, 92, 93, 94, 95, 96, 97, 98, 99, 5), (4, 49, 50), (0, 44, 45), (3, 384, 120), (41, 12, 28), (19, 50, 36), (11, 22, 20, 295, 294, 293, 292, 291, 290, 289, 288, 287, 286), (17, 394, 70), (6, 31, 100, 101, 102, 103, 104, 105, 106, 107, 108, 109, 7), (44, 33, 8), (43, 18, 13), (42, 55, 18), (41, 24, 23), (40, 59, 24), (39, 29, 26), (51, 26, 58), (52, 58, 59), (37, 34, 33), (36, 57, 34), (50, 56, 57), (46, 23, 54), (47, 54, 55), (38, 53, 29), (45, 8, 53), (49, 13, 56), (58, 26, 48), (59, 58, 48), (34, 57, 48), (23, 24, 48), (57, 56, 48), (54, 23, 48), (29, 53, 48), (13, 18, 48), (53, 8, 48), (56, 13, 48), (8, 33, 48), (55, 54, 48), (33, 34, 48), (18, 55, 48), (26, 29, 48), (24, 59, 48), (31, 12, 10, 130, 131, 132, 133, 134, 135, 136, 137, 138, 139), (17, 30, 27, 305, 304, 303, 302, 301, 300, 299, 298, 297, 296), (35, 170, 268), (49, 30, 43), (15, 42, 43), (30, 15, 43), (25, 231, 221), (14, 19, 16), (44, 16, 37), (19, 36, 37), (19, 37, 16), (28, 6, 52), (25, 221, 325), (12, 2, 3), (16, 0, 1), (9, 0, 45), (32, 258, 335), (22, 6, 7), (30, 4, 5), (15, 2, 47), (0, 9, 11), (6, 22, 51), (27, 254, 354), (2, 15, 17), (5, 99, 364), (2, 12, 46), (4, 19, 21), (4, 30, 49), (0, 16, 44), (3, 89, 384), (19, 4, 50), (11, 9, 22), (17, 179, 394), (6, 28, 31), (44, 37, 33), (43, 42, 18), (42, 47, 55), (41, 40, 24), (40, 52, 59), (39, 38, 29), (51, 39, 26), (52, 51, 58), (37, 36, 34), (36, 50, 57), (50, 49, 56), (46, 41, 23), (47, 46, 54), (38, 45, 53), (45, 44, 8), (49, 43, 13), (31, 28, 12), (17, 15, 30), (14, 306, 307, 308, 309, 310, 311, 312, 313, 314, 315, 21, 19), (387, 396, 386), (388, 398, 387), (389, 401, 388), (390, 405, 389), (391, 410, 390), (392, 416, 391), (393, 423, 392), (394, 431, 393), (386, 396, 395), (396, 397, 395), (387, 398, 396), (398, 399, 396), (396, 399, 397), (399, 400, 397), (388, 401, 398), (401, 402, 398), (398, 402, 399), (402, 403, 399), (399, 403, 400), (403, 404, 400), (389, 405, 401), (405, 406, 401), (401, 406, 402), (406, 407, 402), (402, 407, 403), (407, 408, 403), (403, 408, 404), (408, 409, 404), (390, 410, 405), (410, 411, 405), (405, 411, 406), (411, 412, 406), (406, 412, 407), (412, 413, 407), (407, 413, 408), (413, 414, 408), (408, 414, 409), (414, 415, 409), (391, 416, 410), (416, 417, 410), (410, 417, 411), (417, 418, 411), (411, 418, 412), (418, 419, 412), (412, 419, 413), (419, 420, 413), (413, 420, 414), (420, 421, 414), (414, 421, 415), (421, 422, 415), (392, 423, 416), (423, 424, 416), (416, 424, 417), (424, 425, 417), (417, 425, 418), (425, 426, 418), (418, 426, 419), (426, 427, 419), (419, 427, 420), (427, 428, 420), (420, 428, 421), (428, 429, 421), (421, 429, 422), (429, 430, 422), (393, 431, 423), (431, 432, 423), (423, 432, 424), (432, 433, 424), (424, 433, 425), (433, 434, 425), (425, 434, 426), (434, 435, 426), (426, 435, 427), (435, 436, 427), (427, 436, 428), (436, 437, 428), (428, 437, 429), (437, 438, 429), (429, 438, 430), (438, 439, 430), (394, 179, 431), (179, 178, 431), (431, 178, 432), (178, 177, 432), (432, 177, 433), (177, 176, 433), (433, 176, 434), (176, 175, 434), (434, 175, 435), (175, 174, 435), (435, 174, 436), (174, 173, 436), (436, 173, 437), (173, 172, 437), (437, 172, 438), (172, 171, 438), (438, 171, 439), (171, 170, 439), (375, 275, 32), (376, 440, 375), (377, 441, 376), (378, 443, 377), (379, 446, 378), (380, 450, 379), (381, 455, 380), (382, 461, 381), (383, 468, 382), (384, 476, 383), (375, 440, 275), (440, 274, 275), (376, 441, 440), (441, 442, 440), (440, 442, 274), (442, 273, 274), (377, 443, 441), (443, 444, 441), (441, 444, 442), (444, 445, 442), (442, 445, 273), (445, 272, 273), (378, 446, 443), (446, 447, 443), (443, 447, 444), (447, 448, 444), (444, 448, 445), (448, 449, 445), (445, 449, 272), (449, 271, 272), (379, 450, 446), (450, 451, 446), (446, 451, 447), (451, 452, 447), (447, 452, 448), (452, 453, 448), (448, 453, 449), (453, 454, 449), (449, 454, 271), (454, 270, 271), (380, 455, 450), (455, 456, 450), (450, 456, 451), (456, 457, 451), (451, 457, 452), (457, 458, 452), (452, 458, 453), (458, 459, 453), (453, 459, 454), (459, 460, 454), (454, 460, 270), (460, 269, 270), (381, 461, 455), (461, 462, 455), (455, 462, 456), (462, 463, 456), (456, 463, 457), (463, 464, 457), (457, 464, 458), (464, 465, 458), (458, 465, 459), (465, 466, 459), (459, 466, 460), (466, 467, 460), (460, 467, 269), (382, 468, 461), (468, 469, 461), (461, 469, 462), (469, 470, 462), (462, 470, 463), (470, 471, 463), (463, 471, 464), (471, 472, 464), (464, 472, 465), (472, 473, 465), (465, 473, 466), (473, 474, 466), (466, 474, 467), (474, 475, 467), (383, 476, 468), (476, 477, 468), (468, 477, 469), (477, 478, 469), (469, 478, 470), (478, 479, 470), (470, 479, 471), (479, 480, 471), (471, 480, 472), (480, 481, 472), (472, 481, 473), (481, 482, 473), (473, 482, 474), (482, 483, 474), (474, 483, 475), (483, 484, 475), (384, 89, 476), (89, 88, 476), (476, 88, 477), (88, 87, 477), (477, 87, 478), (87, 86, 478), (478, 86, 479), (86, 85, 479), (479, 85, 480), (85, 84, 480), (480, 84, 481), (84, 83, 481), (481, 83, 482), (83, 82, 482), (482, 82, 483), (82, 81, 483), (483, 81, 484), (81, 80, 484), (365, 244, 20), (366, 485, 365), (367, 486, 366), (368, 488, 367), (369, 491, 368), (370, 495, 369), (371, 500, 370), (372, 506, 371), (373, 513, 372), (374, 521, 373), (365, 485, 244), (485, 243, 244), (366, 486, 485), (486, 487, 485), (485, 487, 243), (487, 242, 243), (367, 488, 486), (488, 489, 486), (486, 489, 487), (489, 490, 487), (487, 490, 242), (490, 241, 242), (368, 491, 488), (491, 492, 488), (488, 492, 489), (492, 493, 489), (489, 493, 490), (493, 494, 490), (490, 494, 241), (494, 240, 241), (369, 495, 491), (495, 496, 491), (491, 496, 492), (496, 497, 492), (492, 497, 493), (497, 498, 493), (493, 498, 494), (498, 499, 494), (494, 499, 240), (499, 239, 240), (370, 500, 495), (500, 501, 495), (495, 501, 496), (501, 502, 496), (496, 502, 497), (502, 503, 497), (497, 503, 498), (503, 504, 498), (498, 504, 499), (504, 505, 499), (499, 505, 239), (505, 238, 239), (371, 506, 500), (506, 507, 500), (500, 507, 501), (507, 508, 501), (501, 508, 502), (508, 509, 502), (502, 509, 503), (509, 510, 503), (503, 510, 504), (510, 511, 504), (504, 511, 505), (511, 512, 505), (505, 512, 238), (512, 237, 238), (372, 513, 506), (513, 514, 506), (506, 514, 507), (514, 515, 507), (507, 515, 508), (515, 516, 508), (508, 516, 509), (516, 517, 509), (509, 517, 510), (517, 518, 510), (510, 518, 511), (518, 519, 511), (511, 519, 512), (519, 520, 512), (512, 520, 237), (520, 236, 237), (373, 521, 513), (521, 522, 513), (513, 522, 514), (522, 523, 514), (514, 523, 515), (523, 524, 515), (515, 524, 516), (524, 525, 516), (516, 525, 517), (525, 526, 517), (517, 526, 518), (526, 527, 518), (518, 527, 519), (527, 528, 519), (519, 528, 520), (528, 529, 520), (520, 529, 236), (529, 235, 236), (530, 232, 233), (181, 180, 530), (530, 180, 232), (180, 25, 232), (355, 231, 25), (356, 531, 355), (357, 532, 356), (358, 534, 357), (359, 537, 358), (360, 541, 359), (361, 546, 360), (362, 552, 361), (363, 559, 362), (364, 567, 363), (355, 531, 231), (531, 230, 231), (356, 532, 531), (532, 533, 531), (531, 533, 230), (533, 229, 230), (357, 534, 532), (534, 535, 532), (532, 535, 533), (535, 536, 533), (533, 536, 229), (536, 228, 229), (358, 537, 534), (537, 538, 534), (534, 538, 535), (538, 539, 535), (535, 539, 536), (539, 540, 536), (536, 540, 228), (540, 227, 228), (359, 541, 537), (541, 542, 537), (537, 542, 538), (542, 543, 538), (538, 543, 539), (543, 544, 539), (539, 544, 540), (544, 545, 540), (540, 545, 227), (545, 226, 227), (360, 546, 541), (546, 547, 541), (541, 547, 542), (547, 548, 542), (542, 548, 543), (548, 549, 543), (543, 549, 544), (549, 550, 544), (544, 550, 545), (550, 551, 545), (545, 551, 226), (551, 225, 226), (361, 552, 546), (552, 553, 546), (546, 553, 547), (553, 554, 547), (547, 554, 548), (554, 555, 548), (548, 555, 549), (555, 556, 549), (549, 556, 550), (556, 557, 550), (550, 557, 551), (557, 558, 551), (551, 558, 225), (558, 224, 225), (362, 559, 552), (559, 560, 552), (552, 560, 553), (560, 561, 553), (553, 561, 554), (561, 562, 554), (554, 562, 555), (562, 563, 555), (555, 563, 556), (563, 564, 556), (556, 564, 557), (564, 565, 557), (557, 565, 558), (565, 566, 558), (558, 566, 224), (566, 223, 224), (363, 567, 559), (567, 568, 559), (559, 568, 560), (568, 569, 560), (560, 569, 561), (569, 570, 561), (561, 570, 562), (570, 571, 562), (562, 571, 563), (571, 572, 563), (563, 572, 564), (572, 573, 564), (564, 573, 565), (573, 574, 565), (565, 574, 566), (574, 575, 566), (566, 575, 223), (575, 222, 223), (364, 99, 567), (99, 98, 567), (567, 98, 568), (98, 97, 568), (568, 97, 569), (97, 96, 569), (569, 96, 570), (96, 95, 570), (570, 95, 571), (95, 94, 571), (571, 94, 572), (94, 93, 572), (572, 93, 573), (93, 92, 573), (573, 92, 574), (92, 91, 574), (574, 91, 575), (91, 90, 575), (575, 90, 222), (90, 21, 222), (346, 576, 345), (347, 577, 346), (348, 579, 347), (349, 582, 348), (350, 586, 349), (351, 591, 350), (352, 597, 351), (353, 604, 352), (354, 612, 353), (345, 576, 169), (576, 168, 169), (346, 577, 576), (577, 578, 576), (576, 578, 168), (578, 167, 168), (347, 579, 577), (579, 580, 577), (577, 580, 578), (580, 581, 578), (578, 581, 167), (581, 166, 167), (348, 582, 579), (582, 583, 579), (579, 583, 580), (583, 584, 580), (580, 584, 581), (584, 585, 581), (581, 585, 166), (585, 165, 166), (349, 586, 582), (586, 587, 582), (582, 587, 583), (587, 588, 583), (583, 588, 584), (588, 589, 584), (584, 589, 585), (589, 590, 585), (585, 590, 165), (590, 164, 165), (350, 591, 586), (591, 592, 586), (586, 592, 587), (592, 593, 587), (587, 593, 588), (593, 594, 588), (588, 594, 589), (594, 595, 589), (589, 595, 590), (595, 596, 590), (590, 596, 164), (596, 163, 164), (351, 597, 591), (597, 598, 591), (591, 598, 592), (598, 599, 592), (592, 599, 593), (599, 600, 593), (593, 600, 594), (600, 601, 594), (594, 601, 595), (601, 602, 595), (595, 602, 596), (602, 603, 596), (596, 603, 163), (603, 162, 163), (352, 604, 597), (604, 605, 597), (597, 605, 598), (605, 606, 598), (598, 606, 599), (606, 607, 599), (599, 607, 600), (607, 608, 600), (600, 608, 601), (608, 609, 601), (601, 609, 602), (609, 610, 602), (602, 610, 603), (610, 611, 603), (603, 611, 162), (611, 161, 162), (353, 612, 604), (612, 613, 604), (604, 613, 605), (613, 614, 605), (605, 614, 606), (614, 615, 606), (606, 615, 607), (615, 616, 607), (607, 616, 608), (616, 617, 608), (608, 617, 609), (617, 618, 609), (609, 618, 610), (618, 619, 610), (610, 619, 611), (619, 620, 611), (611, 620, 161), (620, 160, 161), (354, 254, 612), (254, 253, 612), (612, 253, 613), (253, 252, 613), (613, 252, 614), (252, 251, 614), (614, 251, 615), (251, 250, 615), (615, 250, 616), (250, 249, 616), (616, 249, 617), (249, 248, 617), (617, 248, 618), (248, 247, 618), (618, 247, 619), (247, 246, 619), (619, 246, 620), (246, 245, 620), (620, 245, 160), (245, 5, 160), (336, 60, 11), (337, 621, 336), (338, 622, 337), (339, 624, 338), (340, 627, 339), (341, 631, 340), (342, 636, 341), (343, 642, 342), (344, 649, 343), (336, 621, 60), (621, 61, 60), (337, 622, 621), (622, 623, 621), (621, 623, 61), (623, 62, 61), (338, 624, 622), (624, 625, 622), (622, 625, 623), (625, 626, 623), (623, 626, 62), (626, 63, 62), (339, 627, 624), (627, 628, 624), (624, 628, 625), (628, 629, 625), (625, 629, 626), (629, 630, 626), (626, 630, 63), (630, 64, 63), (340, 631, 627), (631, 632, 627), (627, 632, 628), (632, 633, 628), (628, 633, 629), (633, 634, 629), (629, 634, 630), (634, 635, 630), (630, 635, 64), (635, 65, 64), (341, 636, 631), (636, 637, 631), (631, 637, 632), (637, 638, 632), (632, 638, 633), (638, 639, 633), (633, 639, 634), (639, 640, 634), (634, 640, 635), (640, 641, 635), (635, 641, 65), (641, 66, 65), (342, 642, 636), (642, 643, 636), (636, 643, 637), (643, 644, 637), (637, 644, 638), (644, 645, 638), (638, 645, 639), (645, 646, 639), (639, 646, 640), (646, 647, 640), (640, 647, 641), (647, 648, 641), (641, 648, 66), (648, 67, 66), (343, 649, 642), (649, 650, 642), (642, 650, 643), (650, 651, 643), (643, 651, 644), (651, 652, 644), (644, 652, 645), (652, 653, 645), (645, 653, 646), (653, 654, 646), (646, 654, 647), (654, 655, 647), (647, 655, 648), (655, 656, 648), (648, 656, 67), (656, 68, 67), (344, 657, 649), (657, 658, 649), (649, 658, 650), (658, 659, 650), (650, 659, 651), (659, 660, 651), (651, 660, 652), (660, 661, 652), (652, 661, 653), (661, 662, 653), (653, 662, 654), (662, 663, 654), (654, 663, 655), (663, 664, 655), (655, 664, 656), (664, 665, 656), (656, 665, 68), (665, 69, 68), (657, 201, 658), (201, 200, 658), (658, 200, 659), (200, 199, 659), (659, 199, 660), (199, 198, 660), (660, 198, 661), (198, 197, 661), (661, 197, 662), (197, 196, 662), (662, 196, 663), (196, 195, 663), (663, 195, 664), (195, 194, 664), (664, 194, 665), (194, 193, 665), (665, 193, 69), (193, 1, 69), (326, 119, 7), (327, 666, 326), (328, 667, 327), (329, 669, 328), (330, 672, 329), (331, 676, 330), (332, 681, 331), (333, 687, 332), (334, 694, 333), (335, 702, 334), (326, 666, 119), (666, 118, 119), (327, 667, 666), (667, 668, 666), (666, 668, 118), (668, 117, 118), (328, 669, 667), (669, 670, 667), (667, 670, 668), (670, 671, 668), (668, 671, 117), (671, 116, 117), (329, 672, 669), (672, 673, 669), (669, 673, 670), (673, 674, 670), (670, 674, 671), (674, 675, 671), (671, 675, 116), (675, 115, 116), (330, 676, 672), (676, 677, 672), (672, 677, 673), (677, 678, 673), (673, 678, 674), (678, 679, 674), (674, 679, 675), (679, 680, 675), (675, 680, 115), (680, 114, 115), (331, 681, 676), (681, 682, 676), (676, 682, 677), (682, 683, 677), (677, 683, 678), (683, 684, 678), (678, 684, 679), (684, 685, 679), (679, 685, 680), (685, 686, 680), (680, 686, 114), (686, 113, 114), (332, 687, 681), (687, 688, 681), (681, 688, 682), (688, 689, 682), (682, 689, 683), (689, 690, 683), (683, 690, 684), (690, 691, 684), (684, 691, 685), (691, 692, 685), (685, 692, 686), (692, 693, 686), (686, 693, 113), (693, 112, 113), (333, 694, 687), (694, 695, 687), (687, 695, 688), (695, 696, 688), (688, 696, 689), (696, 697, 689), (689, 697, 690), (697, 698, 690), (690, 698, 691), (698, 699, 691), (691, 699, 692), (699, 700, 692), (692, 700, 693), (700, 701, 693), (693, 701, 112), (701, 111, 112), (334, 702, 694), (702, 703, 694), (694, 703, 695), (703, 704, 695), (695, 704, 696), (704, 705, 696), (696, 705, 697), (705, 706, 697), (697, 706, 698), (706, 707, 698), (698, 707, 699), (707, 708, 699), (699, 708, 700), (700, 709, 701), (709, 710, 701), (701, 710, 111), (710, 110, 111), (335, 258, 702), (258, 257, 702), (702, 257, 703), (257, 256, 703), (703, 256, 704), (256, 255, 704), (316, 150, 1), (317, 711, 316), (318, 712, 317), (319, 714, 318), (320, 717, 319), (321, 721, 320), (322, 726, 321), (323, 732, 322), (324, 739, 323), (325, 747, 324), (316, 711, 150), (711, 151, 150), (317, 712, 711), (712, 713, 711), (711, 713, 151), (713, 152, 151), (318, 714, 712), (714, 715, 712), (712, 715, 713), (715, 716, 713), (713, 716, 152), (716, 153, 152), (319, 717, 714), (717, 718, 714), (714, 718, 715), (718, 719, 715), (715, 719, 716), (719, 720, 716), (716, 720, 153), (720, 154, 153), (320, 721, 717), (721, 722, 717), (717, 722, 718), (722, 723, 718), (718, 723, 719), (723, 724, 719), (719, 724, 720), (724, 725, 720), (720, 725, 154), (725, 155, 154), (321, 726, 721), (726, 727, 721), (721, 727, 722), (727, 728, 722), (722, 728, 723), (728, 729, 723), (723, 729, 724), (729, 730, 724), (724, 730, 725), (730, 731, 725), (725, 731, 155), (731, 156, 155), (322, 732, 726), (732, 733, 726), (726, 733, 727), (733, 734, 727), (727, 734, 728), (734, 735, 728), (728, 735, 729), (735, 736, 729), (729, 736, 730), (736, 737, 730), (730, 737, 731), (737, 738, 731), (731, 738, 156), (738, 157, 156), (323, 739, 732), (739, 740, 732), (732, 740, 733), (740, 741, 733), (733, 741, 734), (741, 742, 734), (734, 742, 735), (742, 743, 735), (735, 743, 736), (743, 744, 736), (736, 744, 737), (744, 745, 737), (737, 745, 738), (745, 746, 738), (738, 746, 157), (746, 158, 157), (324, 747, 739), (747, 748, 739), (739, 748, 740), (748, 749, 740), (740, 749, 741), (749, 750, 741), (741, 750, 742), (750, 751, 742), (742, 751, 743), (751, 752, 743), (743, 752, 744), (752, 753, 744), (744, 753, 745), (753, 754, 745), (745, 754, 746), (754, 755, 746), (746, 755, 158), (755, 159, 158), (325, 221, 747), (221, 220, 747), (747, 220, 748), (220, 219, 748), (748, 219, 749), (219, 218, 749), (749, 218, 750), (218, 217, 750), (750, 217, 751), (217, 216, 751), (751, 216, 752), (216, 215, 752), (752, 215, 753), (215, 214, 753), (753, 214, 754), (214, 213, 754), (754, 213, 755), (213, 212, 755), (755, 212, 159), (212, 14, 159), (212, 306, 14), (213, 756, 212), (214, 757, 213), (215, 759, 214), (216, 762, 215), (217, 766, 216), (218, 771, 217), (219, 777, 218), (220, 784, 219), (221, 792, 220), (212, 756, 306), (756, 307, 306), (213, 757, 756), (757, 758, 756), (756, 758, 307), (758, 308, 307), (214, 759, 757), (759, 760, 757), (757, 760, 758), (760, 761, 758), (758, 761, 308), (761, 309, 308), (215, 762, 759), (762, 763, 759), (759, 763, 760), (763, 764, 760), (760, 764, 761), (764, 765, 761), (761, 765, 309), (765, 310, 309), (216, 766, 762), (766, 767, 762), (762, 767, 763), (767, 768, 763), (763, 768, 764), (768, 769, 764), (764, 769, 765), (769, 770, 765), (765, 770, 310), (770, 311, 310), (217, 771, 766), (771, 772, 766), (766, 772, 767), (772, 773, 767), (767, 773, 768), (773, 774, 768), (768, 774, 769), (774, 775, 769), (769, 775, 770), (775, 776, 770), (770, 776, 311), (776, 312, 311), (218, 777, 771), (777, 778, 771), (771, 778, 772), (778, 779, 772), (772, 779, 773), (779, 780, 773), (773, 780, 774), (780, 781, 774), (774, 781, 775), (781, 782, 775), (775, 782, 776), (782, 783, 776), (776, 783, 312), (783, 313, 312), (219, 784, 777), (784, 785, 777), (777, 785, 778), (785, 786, 778), (778, 786, 779), (786, 787, 779), (779, 787, 780), (787, 788, 780), (780, 788, 781), (788, 789, 781), (781, 789, 782), (789, 790, 782), (782, 790, 783), (790, 791, 783), (783, 791, 313), (791, 314, 313), (220, 792, 784), (792, 793, 784), (784, 793, 785), (793, 794, 785), (785, 794, 786), (794, 795, 786), (786, 795, 787), (795, 796, 787), (787, 796, 788), (796, 797, 788), (788, 797, 789), (797, 798, 789), (789, 798, 790), (798, 799, 790), (790, 799, 791), (799, 800, 791), (791, 800, 314), (800, 315, 314), (221, 231, 792), (231, 230, 792), (792, 230, 793), (230, 229, 793), (793, 229, 794), (229, 228, 794), (794, 228, 795), (228, 227, 795), (795, 227, 796), (227, 226, 796), (796, 226, 797), (226, 225, 797), (797, 225, 798), (225, 224, 798), (798, 224, 799), (224, 223, 799), (799, 223, 800), (223, 222, 800), (800, 222, 315), (222, 21, 315), (259, 305, 27), (260, 801, 259), (261, 802, 260), (262, 804, 261), (263, 807, 262), (264, 811, 263), (265, 816, 264), (266, 822, 265), (267, 829, 266), (268, 837, 267), (259, 801, 305), (801, 304, 305), (260, 802, 801), (802, 803, 801), (801, 803, 304), (803, 303, 304), (261, 804, 802), (804, 805, 802), (802, 805, 803), (805, 806, 803), (803, 806, 303), (806, 302, 303), (262, 807, 804), (807, 808, 804), (804, 808, 805), (808, 809, 805), (805, 809, 806), (809, 810, 806), (806, 810, 302), (810, 301, 302), (263, 811, 807), (811, 812, 807), (807, 812, 808), (812, 813, 808), (808, 813, 809), (813, 814, 809), (809, 814, 810), (814, 815, 810), (810, 815, 301), (815, 300, 301), (264, 816, 811), (816, 817, 811), (811, 817, 812), (817, 818, 812), (812, 818, 813), (818, 819, 813), (813, 819, 814), (819, 820, 814), (814, 820, 815), (820, 821, 815), (815, 821, 300), (821, 299, 300), (265, 822, 816), (822, 823, 816), (816, 823, 817), (823, 824, 817), (817, 824, 818), (824, 825, 818), (818, 825, 819), (825, 826, 819), (819, 826, 820), (826, 827, 820), (820, 827, 821), (827, 828, 821), (821, 828, 299), (828, 298, 299), (266, 829, 822), (829, 830, 822), (822, 830, 823), (830, 831, 823), (823, 831, 824), (831, 832, 824), (824, 832, 825), (832, 833, 825), (825, 833, 826), (833, 834, 826), (826, 834, 827), (834, 835, 827), (827, 835, 828), (835, 836, 828), (828, 836, 298), (836, 297, 298), (267, 837, 829), (837, 838, 829), (829, 838, 830), (838, 839, 830), (830, 839, 831), (839, 840, 831), (831, 840, 832), (840, 841, 832), (832, 841, 833), (841, 842, 833), (833, 842, 834), (842, 843, 834), (834, 843, 835), (843, 844, 835), (835, 844, 836), (844, 845, 836), (836, 845, 297), (845, 296, 297), (268, 170, 837), (170, 171, 837), (837, 171, 838), (171, 172, 838), (838, 172, 839), (172, 173, 839), (839, 173, 840), (173, 174, 840), (840, 174, 841), (174, 175, 841), (841, 175, 842), (175, 176, 842), (842, 176, 843), (176, 177, 843), (843, 177, 844), (177, 178, 844), (844, 178, 845), (178, 179, 845), (845, 179, 296), (179, 17, 296), (79, 89, 3), (78, 846, 79), (77, 847, 78), (76, 849, 77), (75, 852, 76), (74, 856, 75), (73, 861, 74), (72, 867, 73), (71, 874, 72), (70, 882, 71), (79, 846, 89), (846, 88, 89), (78, 847, 846), (847, 848, 846), (846, 848, 88), (848, 87, 88), (77, 849, 847), (849, 850, 847), (847, 850, 848), (850, 851, 848), (848, 851, 87), (851, 86, 87), (76, 852, 849), (852, 853, 849), (849, 853, 850), (853, 854, 850), (850, 854, 851), (854, 855, 851), (851, 855, 86), (855, 85, 86), (75, 856, 852), (856, 857, 852), (852, 857, 853), (857, 858, 853), (853, 858, 854), (858, 859, 854), (854, 859, 855), (859, 860, 855), (855, 860, 85), (860, 84, 85), (74, 861, 856), (861, 862, 856), (856, 862, 857), (862, 863, 857), (857, 863, 858), (863, 864, 858), (858, 864, 859), (864, 865, 859), (859, 865, 860), (865, 866, 860), (860, 866, 84), (866, 83, 84), (73, 867, 861), (867, 868, 861), (861, 868, 862), (868, 869, 862), (862, 869, 863), (869, 870, 863), (863, 870, 864), (870, 871, 864), (864, 871, 865), (871, 872, 865), (865, 872, 866), (872, 873, 866), (866, 873, 83), (873, 82, 83), (72, 874, 867), (874, 875, 867), (867, 875, 868), (875, 876, 868), (868, 876, 869), (876, 877, 869), (869, 877, 870), (877, 878, 870), (870, 878, 871), (878, 879, 871), (871, 879, 872), (879, 880, 872), (872, 880, 873), (880, 881, 873), (873, 881, 82), (881, 81, 82), (71, 882, 874), (882, 883, 874), (874, 883, 875), (883, 884, 875), (875, 884, 876), (884, 885, 876), (876, 885, 877), (885, 886, 877), (877, 886, 878), (886, 887, 878), (878, 887, 879), (887, 888, 879), (879, 888, 880), (888, 889, 880), (880, 889, 881), (889, 890, 881), (881, 890, 81), (890, 80, 81), (70, 394, 882), (394, 393, 882), (882, 393, 883), (393, 392, 883), (883, 392, 884), (392, 391, 884), (884, 391, 885), (391, 390, 885), (885, 390, 886), (390, 389, 886), (886, 389, 887), (389, 388, 887), (887, 388, 888), (388, 387, 888), (888, 387, 889), (387, 386, 889), (889, 386, 890), (386, 385, 890), (129, 149, 10), (128, 891, 129), (127, 892, 128), (126, 894, 127), (125, 897, 126), (124, 901, 125), (123, 906, 124), (122, 912, 123), (121, 919, 122), (120, 927, 121), (129, 891, 149), (891, 148, 149), (128, 892, 891), (892, 893, 891), (891, 893, 148), (893, 147, 148), (127, 894, 892), (894, 895, 892), (892, 895, 893), (895, 896, 893), (893, 896, 147), (896, 146, 147), (126, 897, 894), (897, 898, 894), (894, 898, 895), (898, 899, 895), (895, 899, 896), (899, 900, 896), (896, 900, 146), (900, 145, 146), (125, 901, 897), (901, 902, 897), (897, 902, 898), (902, 903, 898), (898, 903, 899), (903, 904, 899), (899, 904, 900), (904, 905, 900), (900, 905, 145), (905, 144, 145), (124, 906, 901), (906, 907, 901), (901, 907, 902), (907, 908, 902), (902, 908, 903), (908, 909, 903), (903, 909, 904), (909, 910, 904), (904, 910, 905), (910, 911, 905), (905, 911, 144), (911, 143, 144), (123, 912, 906), (912, 913, 906), (906, 913, 907), (913, 914, 907), (907, 914, 908), (914, 915, 908), (908, 915, 909), (915, 916, 909), (909, 916, 910), (916, 917, 910), (910, 917, 911), (917, 918, 911), (911, 918, 143), (918, 142, 143), (122, 919, 912), (919, 920, 912), (912, 920, 913), (920, 921, 913), (913, 921, 914), (921, 922, 914), (914, 922, 915), (922, 923, 915), (915, 923, 916), (923, 924, 916), (916, 924, 917), (924, 925, 917), (917, 925, 918), (925, 926, 918), (918, 926, 142), (926, 141, 142), (121, 927, 919), (927, 928, 919), (919, 928, 920), (928, 929, 920), (920, 929, 921), (929, 930, 921), (921, 930, 922), (930, 931, 922), (922, 931, 923), (931, 932, 923), (923, 932, 924), (932, 933, 924), (924, 933, 925), (933, 934, 925), (925, 934, 926), (934, 935, 926), (926, 935, 141), (935, 140, 141), (120, 384, 927), (384, 383, 927), (927, 383, 928), (383, 382, 928), (928, 382, 929), (382, 381, 929), (929, 381, 930), (381, 380, 930), (930, 380, 931), (380, 379, 931), (931, 379, 932), (379, 378, 932), (932, 378, 933), (378, 377, 933), (933, 377, 934), (377, 376, 934), (934, 376, 935), (376, 375, 935), (935, 375, 140), (375, 32, 140), (119, 183, 7), (118, 936, 119), (117, 937, 118), (116, 939, 117), (115, 942, 116), (114, 946, 115), (113, 951, 114), (112, 957, 113), (111, 964, 112), (110, 972, 111), (119, 936, 183), (936, 184, 183), (118, 937, 936), (937, 938, 936), (936, 938, 184), (938, 185, 184), (117, 939, 937), (939, 940, 937), (937, 940, 938), (940, 941, 938), (938, 941, 185), (941, 186, 185), (116, 942, 939), (942, 943, 939), (939, 943, 940), (943, 944, 940), (940, 944, 941), (944, 945, 941), (941, 945, 186), (945, 187, 186), (115, 946, 942), (946, 947, 942), (942, 947, 943), (947, 948, 943), (943, 948, 944), (948, 949, 944), (944, 949, 945), (949, 950, 945), (945, 950, 187), (950, 188, 187), (114, 951, 946), (951, 952, 946), (946, 952, 947), (952, 953, 947), (947, 953, 948), (953, 954, 948), (948, 954, 949), (954, 955, 949), (949, 955, 950), (955, 956, 950), (950, 956, 188), (956, 189, 188), (113, 957, 951), (957, 958, 951), (951, 958, 952), (958, 959, 952), (952, 959, 953), (959, 960, 953), (953, 960, 954), (960, 961, 954), (954, 961, 955), (961, 962, 955), (955, 962, 956), (962, 963, 956), (956, 963, 189), (963, 190, 189), (112, 964, 957), (964, 965, 957), (957, 965, 958), (965, 966, 958), (958, 966, 959), (966, 967, 959), (959, 967, 960), (967, 968, 960), (960, 968, 961), (968, 969, 961), (961, 969, 962), (969, 970, 962), (962, 970, 963), (970, 971, 963), (963, 971, 190), (971, 191, 190), (111, 972, 964), (972, 973, 964), (964, 973, 965), (973, 974, 965), (965, 974, 966), (974, 975, 966), (966, 975, 967), (975, 976, 967), (967, 976, 968), (976, 977, 968), (968, 977, 969), (977, 978, 969), (969, 978, 970), (978, 979, 970), (970, 979, 971), (979, 980, 971), (971, 980, 191), (980, 192, 191), (110, 374, 972), (374, 373, 972), (972, 373, 973), (373, 372, 973), (973, 372, 974), (372, 371, 974), (974, 371, 975), (371, 370, 975), (975, 370, 976), (370, 369, 976), (976, 369, 977), (369, 368, 977), (977, 368, 978), (368, 367, 978), (978, 367, 979), (367, 366, 979), (979, 366, 980), (366, 365, 980), (980, 365, 192), (365, 20, 192), (168, 981, 169), (167, 982, 168), (166, 984, 167), (165, 987, 166), (164, 991, 165), (163, 996, 164), (162, 1002, 163), (161, 1009, 162), (160, 1017, 161), (168, 982, 981), (982, 983, 981), (167, 984, 982), (984, 985, 982), (982, 985, 983), (985, 986, 983), (166, 987, 984), (987, 988, 984), (984, 988, 985), (988, 989, 985), (985, 989, 986), (165, 991, 987), (991, 992, 987), (987, 992, 988), (992, 993, 988), (988, 993, 989), (993, 994, 989), (989, 994, 990), (994, 995, 990), (164, 996, 991), (996, 997, 991), (991, 997, 992), (997, 998, 992), (992, 998, 993), (998, 999, 993), (993, 999, 994), (999, 1000, 994), (994, 1000, 995), (1000, 1001, 995), (163, 1002, 996), (1002, 1003, 996), (996, 1003, 997), (1003, 1004, 997), (997, 1004, 998), (1004, 1005, 998), (998, 1005, 999), (1005, 1006, 999), (999, 1006, 1000), (1006, 1007, 1000), (1000, 1007, 1001), (1007, 1008, 1001), (162, 1009, 1002), (1009, 1010, 1002), (1002, 1010, 1003), (1010, 1011, 1003), (1003, 1011, 1004), (1011, 1012, 1004), (1004, 1012, 1005), (1012, 1013, 1005), (1005, 1013, 1006), (1013, 1014, 1006), (1006, 1014, 1007), (1014, 1015, 1007), (1007, 1015, 1008), (1015, 1016, 1008), (1008, 1016, 182), (1016, 181, 182), (161, 1017, 1009), (1017, 1018, 1009), (1009, 1018, 1010), (1018, 1019, 1010), (1010, 1019, 1011), (1019, 1020, 1011), (1011, 1020, 1012), (1020, 1021, 1012), (1012, 1021, 1013), (1021, 1022, 1013), (1013, 1022, 1014), (1022, 1023, 1014), (1014, 1023, 1015), (1023, 1024, 1015), (1015, 1024, 1016), (1024, 1025, 1016), (1016, 1025, 181), (1025, 180, 181), (160, 364, 1017), (364, 363, 1017), (1017, 363, 1018), (363, 362, 1018), (1018, 362, 1019), (362, 361, 1019), (1019, 361, 1020), (361, 360, 1020), (1020, 360, 1021), (360, 359, 1021), (1021, 359, 1022), (359, 358, 1022), (1022, 358, 1023), (358, 357, 1023), (1023, 357, 1024), (357, 356, 1024), (1024, 356, 1025), (356, 355, 1025), (1025, 355, 180), (355, 25, 180), (244, 295, 20), (243, 1026, 244), (242, 1027, 243), (241, 1029, 242), (240, 1032, 241), (239, 1036, 240), (238, 1041, 239), (237, 1047, 238), (236, 1054, 237), (235, 1062, 236), (244, 1026, 295), (1026, 294, 295), (243, 1027, 1026), (1027, 1028, 1026), (1026, 1028, 294), (1028, 293, 294), (242, 1029, 1027), (1029, 1030, 1027), (1027, 1030, 1028), (1030, 1031, 1028), (1028, 1031, 293), (1031, 292, 293), (241, 1032, 1029), (1032, 1033, 1029), (1029, 1033, 1030), (1033, 1034, 1030), (1030, 1034, 1031), (1034, 1035, 1031), (1031, 1035, 292), (1035, 291, 292), (240, 1036, 1032), (1036, 1037, 1032), (1032, 1037, 1033), (1037, 1038, 1033), (1033, 1038, 1034), (1038, 1039, 1034), (1034, 1039, 1035), (1039, 1040, 1035), (1035, 1040, 291), (1040, 290, 291), (239, 1041, 1036), (1041, 1042, 1036), (1036, 1042, 1037), (1042, 1043, 1037), (1037, 1043, 1038), (1043, 1044, 1038), (1038, 1044, 1039), (1044, 1045, 1039), (1039, 1045, 1040), (1045, 1046, 1040), (1040, 1046, 290), (1046, 289, 290), (238, 1047, 1041), (1047, 1048, 1041), (1041, 1048, 1042), (1048, 1049, 1042), (1042, 1049, 1043), (1049, 1050, 1043), (1043, 1050, 1044), (1050, 1051, 1044), (1044, 1051, 1045), (1051, 1052, 1045), (1045, 1052, 1046), (1052, 1053, 1046), (1046, 1053, 289), (1053, 288, 289), (237, 1054, 1047), (1054, 1055, 1047), (1047, 1055, 1048), (1055, 1056, 1048), (1048, 1056, 1049), (1056, 1057, 1049), (1049, 1057, 1050), (1057, 1058, 1050), (1050, 1058, 1051), (1058, 1059, 1051), (1051, 1059, 1052), (1059, 1060, 1052), (1052, 1060, 1053), (1060, 1061, 1053), (1053, 1061, 288), (1061, 287, 288), (236, 1062, 1054), (1062, 1063, 1054), (1054, 1063, 1055), (1063, 1064, 1055), (1055, 1064, 1056), (1064, 1065, 1056), (1056, 1065, 1057), (1065, 1066, 1057), (1057, 1066, 1058), (1066, 1067, 1058), (1058, 1067, 1059), (1067, 1068, 1059), (1059, 1068, 1060), (1068, 1069, 1060), (1060, 1069, 1061), (1069, 1070, 1061), (1061, 1070, 287), (1070, 286, 287), (235, 211, 1062), (211, 210, 1062), (1062, 210, 1063), (210, 209, 1063), (1063, 209, 1064), (209, 208, 1064), (1064, 208, 1065), (208, 207, 1065), (1065, 207, 1066), (207, 206, 1066), (1066, 206, 1067), (206, 205, 1067), (1067, 205, 1068), (205, 204, 1068), (1068, 204, 1069), (204, 203, 1069), (1069, 203, 1070), (203, 202, 1070), (1070, 202, 286), (202, 11, 286), (267, 1071, 268), (266, 1072, 267), (265, 1074, 266), (264, 1077, 265), (263, 1081, 264), (262, 1086, 263), (261, 1092, 262), (260, 1099, 261), (259, 1107, 260), (267, 1072, 1071), (1072, 1073, 1071), (266, 1074, 1072), (1074, 1075, 1072), (1072, 1075, 1073), (1075, 1076, 1073), (265, 1077, 1074), (1077, 1078, 1074), (1074, 1078, 1075), (1078, 1079, 1075), (1075, 1079, 1076), (1079, 1080, 1076), (264, 1081, 1077), (1081, 1082, 1077), (1077, 1082, 1078), (1082, 1083, 1078), (1078, 1083, 1079), (1083, 1084, 1079), (1079, 1084, 1080), (1084, 1085, 1080), (263, 1086, 1081), (1086, 1087, 1081), (1081, 1087, 1082), (1087, 1088, 1082), (1082, 1088, 1083), (1088, 1089, 1083), (1083, 1089, 1084), (1089, 1090, 1084), (1084, 1090, 1085), (1090, 1091, 1085), (262, 1092, 1086), (1092, 1093, 1086), (1086, 1093, 1087), (1093, 1094, 1087), (1087, 1094, 1088), (1094, 1095, 1088), (1088, 1095, 1089), (1095, 1096, 1089), (1089, 1096, 1090), (1096, 1097, 1090), (1090, 1097, 1091), (1097, 1098, 1091), (261, 1099, 1092), (1099, 1100, 1092), (1092, 1100, 1093), (1100, 1101, 1093), (1093, 1101, 1094), (1101, 1102, 1094), (1094, 1102, 1095), (1102, 1103, 1095), (1095, 1103, 1096), (1103, 1104, 1096), (1096, 1104, 1097), (1104, 1105, 1097), (1097, 1105, 1098), (1105, 1106, 1098), (260, 1107, 1099), (1107, 1108, 1099), (1099, 1108, 1100), (1108, 1109, 1100), (1100, 1109, 1101), (1109, 1110, 1101), (1101, 1110, 1102), (1110, 1111, 1102), (1102, 1111, 1103), (1111, 1112, 1103), (1103, 1112, 1104), (1112, 1113, 1104), (1104, 1113, 1105), (1113, 1114, 1105), (1105, 1114, 1106), (1114, 1115, 1106), (259, 354, 1107), (354, 353, 1107), (1107, 353, 1108), (353, 352, 1108), (1108, 352, 1109), (352, 351, 1109), (1109, 351, 1110), (351, 350, 1110), (1110, 350, 1111), (350, 349, 1111), (1111, 349, 1112), (349, 348, 1112), (1112, 348, 1113), (348, 347, 1113), (1113, 347, 1114), (347, 346, 1114), (1114, 346, 1115), (346, 345, 1115), (1116, 210, 211), (1117, 1118, 1116), (1116, 1118, 210), (1118, 209, 210), (1119, 1120, 1117), (1117, 1120, 1118), (1120, 1121, 1118), (1118, 1121, 209), (1121, 208, 209), (1119, 1123, 1120), (1123, 1124, 1120), (1120, 1124, 1121), (1124, 1125, 1121), (1121, 1125, 208), (1125, 207, 208), (1122, 1126, 1123), (1126, 1127, 1123), (1123, 1127, 1124), (1127, 1128, 1124), (1124, 1128, 1125), (1128, 1129, 1125), (1125, 1129, 207), (1129, 206, 207), (1130, 1131, 1126), (1126, 1131, 1127), (1131, 1132, 1127), (1127, 1132, 1128), (1132, 1133, 1128), (1128, 1133, 1129), (1133, 1134, 1129), (1129, 1134, 206), (1134, 205, 206), (1135, 1136, 1130), (1130, 1136, 1131), (1136, 1137, 1131), (1131, 1137, 1132), (1137, 1138, 1132), (1132, 1138, 1133), (1138, 1139, 1133), (1133, 1139, 1134), (1139, 1140, 1134), (1134, 1140, 205), (1140, 204, 205), (1141, 1142, 1135), (1135, 1142, 1136), (1142, 1143, 1136), (1136, 1143, 1137), (1143, 1144, 1137), (1137, 1144, 1138), (1144, 1145, 1138), (1138, 1145, 1139), (1145, 1146, 1139), (1139, 1146, 1140), (1146, 1147, 1140), (1140, 1147, 204), (1147, 203, 204), (1148, 1149, 1141), (1141, 1149, 1142), (1149, 1150, 1142), (1142, 1150, 1143), (1150, 1151, 1143), (1143, 1151, 1144), (1151, 1152, 1144), (1144, 1152, 1145), (1152, 1153, 1145), (1145, 1153, 1146), (1153, 1154, 1146), (1146, 1154, 1147), (1154, 1155, 1147), (1147, 1155, 203), (1155, 202, 203), (344, 343, 1148), (1148, 343, 1149), (343, 342, 1149), (1149, 342, 1150), (342, 341, 1150), (1150, 341, 1151), (341, 340, 1151), (1151, 340, 1152), (340, 339, 1152), (1152, 339, 1153), (339, 338, 1153), (1153, 338, 1154), (338, 337, 1154), (1154, 337, 1155), (337, 336, 1155), (1155, 336, 202), (336, 11, 202), (275, 258, 32), (274, 1156, 275), (273, 1157, 274), (272, 1159, 273), (271, 1162, 272), (275, 1156, 258), (1156, 257, 258), (274, 1157, 1156), (1157, 1158, 1156), (1156, 1158, 257), (1158, 256, 257), (273, 1159, 1157), (1159, 1160, 1157), (1157, 1160, 1158), (1160, 1161, 1158), (1158, 1161, 256), (1161, 255, 256), (272, 1162, 1159), (285, 100, 31), (284, 1163, 285), (283, 1164, 284), (282, 1166, 283), (281, 1169, 282), (280, 1173, 281), (279, 1178, 280), (278, 1184, 279), (277, 1191, 278), (276, 1199, 277), (285, 1163, 100), (1163, 101, 100), (284, 1164, 1163), (1164, 1165, 1163), (1163, 1165, 101), (1165, 102, 101), (283, 1166, 1164), (1166, 1167, 1164), (1164, 1167, 1165), (1167, 1168, 1165), (1165, 1168, 102), (1168, 103, 102), (282, 1169, 1166), (1169, 1170, 1166), (1166, 1170, 1167), (1170, 1171, 1167), (1167, 1171, 1168), (1171, 1172, 1168), (1168, 1172, 103), (1172, 104, 103), (281, 1173, 1169), (1173, 1174, 1169), (1169, 1174, 1170), (1174, 1175, 1170), (1170, 1175, 1171), (1175, 1176, 1171), (1171, 1176, 1172), (1176, 1177, 1172), (1172, 1177, 104), (1177, 105, 104), (280, 1178, 1173), (1178, 1179, 1173), (1173, 1179, 1174), (1179, 1180, 1174), (1174, 1180, 1175), (1180, 1181, 1175), (1175, 1181, 1176), (1181, 1182, 1176), (1176, 1182, 1177), (1182, 1183, 1177), (1177, 1183, 105), (1183, 106, 105), (279, 1184, 1178), (1184, 1185, 1178), (1178, 1185, 1179), (1185, 1186, 1179), (1179, 1186, 1180), (1186, 1187, 1180), (1180, 1187, 1181), (1187, 1188, 1181), (1181, 1188, 1182), (1188, 1189, 1182), (1182, 1189, 1183), (1189, 1190, 1183), (1183, 1190, 106), (1190, 107, 106), (278, 1191, 1184), (1191, 1192, 1184), (1184, 1192, 1185), (1192, 1193, 1185), (1185, 1193, 1186), (1193, 1194, 1186), (1186, 1194, 1187), (1194, 1195, 1187), (1187, 1195, 1188), (1195, 1196, 1188), (1188, 1196, 1189), (1196, 1197, 1189), (1189, 1197, 1190), (1197, 1198, 1190), (1190, 1198, 107), (1198, 108, 107), (277, 1199, 1191), (1199, 1200, 1191), (1191, 1200, 1192), (1200, 1201, 1192), (1192, 1201, 1193), (1201, 1202, 1193), (1193, 1202, 1194), (1202, 1203, 1194), (1194, 1203, 1195), (1203, 1204, 1195), (1195, 1204, 1196), (1204, 1205, 1196), (1196, 1205, 1197), (1205, 1206, 1197), (1197, 1206, 1198), (1206, 1207, 1198), (1198, 1207, 108), (1207, 109, 108), (276, 335, 1199), (335, 334, 1199), (1199, 334, 1200), (334, 333, 1200), (1200, 333, 1201), (333, 332, 1201), (1201, 332, 1202), (332, 331, 1202), (1202, 331, 1203), (331, 330, 1203), (1203, 330, 1204), (330, 329, 1204), (1204, 329, 1205), (329, 328, 1205), (1205, 328, 1206), (328, 327, 1206), (1206, 327, 1207), (327, 326, 1207), (1207, 326, 109), (326, 7, 109), (233, 1235, 234), (232, 1243, 233), (1209, 200, 201), (1210, 1211, 1208), (1208, 1211, 1209), (1211, 1212, 1209), (1209, 1212, 200), (1212, 199, 200), (1213, 1214, 1210), (1210, 1214, 1211), (1214, 1215, 1211), (1211, 1215, 1212), (1215, 1216, 1212), (1212, 1216, 199), (1216, 198, 199), (1213, 1218, 1214), (1218, 1219, 1214), (1214, 1219, 1215), (1219, 1220, 1215), (1215, 1220, 1216), (1220, 1221, 1216), (1216, 1221, 198), (1221, 197, 198), (1222, 1223, 1217), (1217, 1223, 1218), (1223, 1224, 1218), (1218, 1224, 1219), (1224, 1225, 1219), (1219, 1225, 1220), (1225, 1226, 1220), (1220, 1226, 1221), (1226, 1227, 1221), (1221, 1227, 197), (1227, 196, 197), (1228, 1229, 1222), (1222, 1229, 1223), (1229, 1230, 1223), (1223, 1230, 1224), (1230, 1231, 1224), (1224, 1231, 1225), (1231, 1232, 1225), (1225, 1232, 1226), (1232, 1233, 1226), (1226, 1233, 1227), (1233, 1234, 1227), (1227, 1234, 196), (1234, 195, 196), (234, 1235, 1228), (1235, 1236, 1228), (1228, 1236, 1229), (1236, 1237, 1229), (1229, 1237, 1230), (1237, 1238, 1230), (1230, 1238, 1231), (1238, 1239, 1231), (1231, 1239, 1232), (1239, 1240, 1232), (1232, 1240, 1233), (1240, 1241, 1233), (1233, 1241, 1234), (1241, 1242, 1234), (1234, 1242, 195), (1242, 194, 195), (233, 1243, 1235), (1243, 1244, 1235), (1235, 1244, 1236), (1244, 1245, 1236), (1236, 1245, 1237), (1245, 1246, 1237), (1237, 1246, 1238), (1246, 1247, 1238), (1238, 1247, 1239), (1247, 1248, 1239), (1239, 1248, 1240), (1248, 1249, 1240), (1240, 1249, 1241), (1249, 1250, 1241), (1241, 1250, 1242), (1250, 1251, 1242), (1242, 1251, 194), (1251, 193, 194), (232, 325, 1243), (325, 324, 1243), (1243, 324, 1244), (324, 323, 1244), (1244, 323, 1245), (323, 322, 1245), (1245, 322, 1246), (322, 321, 1246), (1246, 321, 1247), (321, 320, 1247), (1247, 320, 1248), (320, 319, 1248), (1248, 319, 1249), (319, 318, 1249), (1249, 318, 1250), (318, 317, 1250), (1250, 317, 1251), (317, 316, 1251), (1251, 316, 193), (316, 1, 193), (139, 285, 31), (138, 1252, 139), (137, 1253, 138), (136, 1255, 137), (135, 1258, 136), (134, 1262, 135), (133, 1267, 134), (132, 1273, 133), (131, 1280, 132), (130, 1288, 131), (139, 1252, 285), (1252, 284, 285), (138, 1253, 1252), (1253, 1254, 1252), (1252, 1254, 284), (1254, 283, 284), (137, 1255, 1253), (1255, 1256, 1253), (1253, 1256, 1254), (1256, 1257, 1254), (1254, 1257, 283), (1257, 282, 283), (136, 1258, 1255), (1258, 1259, 1255), (1255, 1259, 1256), (1259, 1260, 1256), (1256, 1260, 1257), (1260, 1261, 1257), (1257, 1261, 282), (1261, 281, 282), (135, 1262, 1258), (1262, 1263, 1258), (1258, 1263, 1259), (1263, 1264, 1259), (1259, 1264, 1260), (1264, 1265, 1260), (1260, 1265, 1261), (1265, 1266, 1261), (1261, 1266, 281), (1266, 280, 281), (134, 1267, 1262), (1267, 1268, 1262), (1262, 1268, 1263), (1268, 1269, 1263), (1263, 1269, 1264), (1269, 1270, 1264), (1264, 1270, 1265), (1270, 1271, 1265), (1265, 1271, 1266), (1271, 1272, 1266), (1266, 1272, 280), (1272, 279, 280), (133, 1273, 1267), (1273, 1274, 1267), (1267, 1274, 1268), (1274, 1275, 1268), (1268, 1275, 1269), (1275, 1276, 1269), (1269, 1276, 1270), (1276, 1277, 1270), (1270, 1277, 1271), (1277, 1278, 1271), (1271, 1278, 1272), (1278, 1279, 1272), (1272, 1279, 279), (1279, 278, 279), (132, 1280, 1273), (1280, 1281, 1273), (1273, 1281, 1274), (1281, 1282, 1274), (1274, 1282, 1275), (1282, 1283, 1275), (1275, 1283, 1276), (1283, 1284, 1276), (1276, 1284, 1277), (1284, 1285, 1277), (1277, 1285, 1278), (1285, 1286, 1278), (1278, 1286, 1279), (1286, 1287, 1279), (1279, 1287, 278), (1287, 277, 278), (131, 1288, 1280), (1288, 1289, 1280), (1280, 1289, 1281), (1289, 1290, 1281), (1281, 1290, 1282), (1290, 1291, 1282), (1282, 1291, 1283), (1291, 1292, 1283), (1283, 1292, 1284), (1292, 1293, 1284), (1284, 1293, 1285), (1293, 1294, 1285), (1285, 1294, 1286), (1294, 1295, 1286), (1286, 1295, 1287), (1295, 1296, 1287), (1287, 1296, 277), (1296, 276, 277), (130, 149, 1288), (149, 148, 1288), (1288, 148, 1289), (148, 147, 1289), (1289, 147, 1290), (147, 146, 1290), (1290, 146, 1291), (146, 145, 1291), (1291, 145, 1292), (145, 144, 1292), (1292, 144, 1293), (144, 143, 1293), (1293, 143, 1294), (143, 142, 1294), (1294, 142, 1295), (142, 141, 1295), (1295, 141, 1296), (141, 140, 1296), (1296, 140, 276), (140, 32, 276)])
me_cube_001.polygons.foreach_set('material_index', [1, 1, 1, 1, 0, 1, 1, 1, 0, 1, 1, 1, 1, 1, 1, 1, 1, 1, 1, 1, 1, 1, 1, 1, 1, 1, 1, 1, 1, 1, 1, 1, 1, 1, 1, 1, 1, 1, 1, 1, 1, 1, 1, 1, 1, 1, 1, 1, 1, 1, 1, 1, 1, 1, 1, 1, 1, 1, 1, 1, 1, 1, 1, 1, 0, 1, 1, 1, 0, 1, 1, 1, 1, 1, 0, 1, 1, 1, 0, 1, 1, 1, 1, 1, 1, 1, 1, 1, 1, 1, 1, 1, 1, 1, 1, 1, 1, 1, 1, 1, 1, 1, 1, 1, 1, 1, 1, 1, 1, 1, 1, 1, 1, 1, 1, 0, 0, 0, 0, 1, 1, 0, 1, 0, 0, 0, 0, 0, 0, 0, 0, 0, 0, 0, 0, 0, 0, 0, 0, 0, 0, 0, 0, 1, 0, 0, 0, 0, 0, 0, 0, 0, 0, 1, 1, 1, 1, 0, 0, 0, 0, 0, 0, 0, 0, 1, 1, 1, 1, 1, 1, 0, 0, 0, 0, 0, 0, 0, 0, 0, 0, 0, 0, 1, 1, 1, 1, 0, 0, 0, 0, 0, 0, 0, 0, 1, 1, 0, 0, 0, 0, 0, 1, 1, 1, 0, 0, 0, 0, 0, 0, 0, 0, 0, 0, 0, 0, 0, 0, 1, 1, 0, 0, 0, 0, 0, 0, 0, 0, 0, 0, 0, 0, 0, 0, 0, 0, 0, 0, 0, 0, 0, 0, 0, 0, 0, 0, 0, 0, 0, 0, 0, 0, 0, 0, 0, 0, 0, 0, 0, 0, 0, 0, 0, 0, 1, 1, 0, 0, 0, 0, 0, 0, 0, 0, 0, 0, 0, 1, 1, 1, 1, 0, 0, 0, 0, 0, 0, 0, 0, 0, 0, 0, 1, 1, 1, 1, 1, 1, 1, 1, 1, 1, 1, 1, 1, 1, 1, 0, 0, 1, 1, 1, 1, 1, 1, 1, 1, 1, 1, 1, 1, 1, 1, 1, 1, 1, 1, 1, 0, 0, 1, 0, 0, 0, 0, 1, 1, 1, 1, 1, 1, 0, 0, 0, 0, 0, 0, 0, 0, 0, 0, 0, 0, 0, 0, 1, 1, 1, 1, 1, 1, 1, 1, 1, 1, 0, 0, 0, 0, 0, 0, 1, 1, 1, 1, 1, 1, 0, 0, 0, 0, 0, 0, 0, 0, 0, 0, 0, 0, 0, 0, 0, 0, 0, 0, 0, 0, 0, 0, 0, 0, 0, 0, 0, 0, 0, 0, 0, 0, 0, 0, 0, 0, 0, 0, 0, 0, 0, 0, 0, 0, 0, 0, 0, 0, 0, 0, 0, 0, 0, 0, 0, 0, 0, 1, 1, 0, 0, 0, 0, 0, 0, 0, 0, 0, 0, 0, 0, 1, 1, 1, 0, 0, 0, 0, 1, 1, 1, 1, 1, 1, 1, 1, 1, 1, 1, 1, 1, 1, 1, 1, 1, 1, 1, 1, 1, 1, 1, 1, 1, 0, 0, 0, 0, 0, 0, 0, 0, 0, 0, 0, 0, 0, 0, 0, 0, 0, 0, 0, 0, 0, 0, 0, 0, 0, 0, 0, 0, 0, 0, 0, 0, 0, 0, 0, 0, 0, 0, 0, 0, 1, 1, 1, 1, 1, 0, 1, 0, 1, 1, 1, 1, 1, 1, 1, 1, 1, 1, 1, 1, 1, 1, 1, 1, 1, 1, 1, 1, 1, 1, 0, 0, 0, 1, 0, 0, 0, 0, 1, 1, 1, 1, 1, 1, 0, 0, 1, 1, 1, 1, 0, 0, 0, 0, 1, 1, 1, 1, 1, 1, 1, 1, 1, 1, 1, 1, 1, 1, 0, 0, 1, 1, 1, 1, 1, 1, 1, 0, 1, 0, 0, 0, 0, 0, 0, 0, 0, 0, 0, 0, 0, 0, 0, 0, 0, 0, 0, 0, 0, 0, 0, 0, 0, 0, 0, 0, 0, 0, 0, 0, 0, 0, 0, 0, 0, 0, 0, 0, 1, 1, 1, 1, 1, 1, 1, 1, 0, 1, 1, 1, 1, 1, 1, 1, 1, 1, 1, 1, 1, 1, 1, 1, 1, 1, 1, 1, 1, 1, 1, 1, 0, 0, 0, 1, 0, 0, 0, 1, 1, 1, 1, 1, 1, 0, 0, 0, 0, 1, 1, 0, 0, 0, 0, 0, 0, 1, 1, 0, 0, 0, 0, 0, 0, 0, 0, 1, 1, 1, 1, 1, 1, 0, 0, 0, 0, 0, 0, 1, 1, 0, 0, 1, 1, 1, 1, 0, 0, 0, 0, 0, 0, 1, 1, 0, 0, 0, 0, 1, 1, 1, 1, 0, 0, 0, 0, 0, 0, 1, 1, 1, 1, 1, 1, 1, 1, 1, 1, 1, 0, 0, 0, 0, 0, 0, 0, 1, 1, 1, 1, 1, 1, 1, 1, 1, 1, 0, 0, 0, 0, 0, 0, 0, 0, 1, 1, 1, 1, 0, 0, 0, 1, 1, 0, 0, 0, 1, 1, 0, 0, 0, 0, 0, 0, 0, 0, 0, 0, 0, 0, 0, 0, 0, 0, 0, 1, 1, 1, 1, 1, 1, 1, 1, 1, 1, 1, 1, 1, 1, 1, 1, 1, 1, 1, 1, 1, 1, 1, 0, 0, 0, 0, 0, 0, 0, 0, 0, 0, 0, 0, 1, 1, 0, 0, 0, 0, 0, 0, 0, 0, 0, 0, 0, 0, 0, 0, 1, 1, 0, 0, 0, 0, 0, 0, 0, 0, 0, 0, 0, 0, 0, 0, 0, 1, 1, 0, 0, 0, 0, 0, 0, 1, 0, 0, 0, 0, 1, 1, 1, 1, 0, 1, 1, 0, 0, 1, 1, 0, 0, 0, 0, 0, 1, 0, 0, 0, 0, 0, 0, 0, 1, 1, 1, 0, 0, 0, 0, 0, 0, 1, 1, 1, 1, 1, 0, 0, 0, 0, 0, 0, 0, 1, 1, 1, 1, 1, 0, 0, 0, 0, 0, 0, 0, 0, 0, 1, 1, 1, 1, 1, 1, 0, 0, 0, 0, 0, 0, 0, 0, 0, 0, 1, 1, 1, 1, 1, 1, 1, 1, 0, 0, 0, 0, 0, 0, 0, 0, 0, 0, 1, 1, 0, 0, 1, 1, 1, 1, 1, 0, 0, 0, 0, 0, 0, 0, 0, 0, 0, 0, 1, 1, 1, 0, 0, 0, 0, 0, 0, 1, 1, 0, 1, 1, 0, 1, 1, 1, 0, 0, 0, 0, 1, 1, 0, 0, 0, 0, 0, 0, 1, 1, 0, 0, 0, 0, 0, 0, 0, 1, 1, 1, 0, 0, 0, 0, 0, 0, 0, 0, 0, 0, 1, 1, 1, 0, 0, 0, 0, 0, 0, 0, 0, 0, 0, 1, 1, 1, 1, 1, 1, 1, 0, 0, 0, 0, 0, 0, 0, 0, 1, 1, 1, 1, 1, 1, 1, 1, 1, 1, 0, 0, 0, 0, 0, 0, 0, 0, 0, 0, 1, 1, 0, 0, 1, 1, 1, 1, 1, 0, 0, 0, 0, 0, 0, 0, 0, 0, 0, 1, 1, 1, 1, 0, 0, 0, 1, 1, 0, 0, 0, 0, 1, 1, 0, 1, 1, 1, 0, 0, 1, 1, 1, 1, 0, 0, 0, 0, 1, 0, 1, 1, 1, 1, 0, 0, 0, 0, 0, 0, 1, 1, 1, 1, 1, 1, 0, 0, 0, 0, 0, 1, 1, 1, 0, 0, 1, 1, 1, 1, 0, 0, 0, 0, 0, 1, 1, 1, 0, 0, 0, 0, 1, 1, 1, 1, 0, 0, 0, 0, 1, 1, 1, 1, 0, 0, 0, 0, 0, 0, 0, 0, 1, 1, 0, 0, 0, 0, 1, 1, 1, 1, 0, 0, 0, 0, 0, 0, 0, 0, 0, 1, 1, 1, 0, 0, 0, 0, 1, 1, 1, 1, 1, 1, 1, 1, 1, 1, 1, 1, 1, 1, 1, 0, 1, 0, 0, 0, 1, 0, 0, 0, 1, 1, 0, 0, 0, 1, 1, 1, 1, 1, 1, 0, 0, 1, 1, 1, 1, 1, 1, 1, 1, 0, 0, 0, 1, 1, 1, 1, 1, 1, 1, 1, 1, 0, 0, 0, 0, 1, 1, 1, 1, 0, 1, 1, 1, 1, 1, 0, 0, 0, 0, 1, 1, 1, 1, 0, 0, 0, 1, 1, 1, 1, 1, 0, 0, 0, 0, 1, 1, 1, 1, 0, 0, 0, 0, 0, 1, 1, 1, 1, 1, 1, 0, 0, 0, 1, 1, 1, 1, 0, 0, 0, 0, 0, 0, 0, 1, 1, 1, 1, 1, 1, 1, 1, 1, 1, 1, 1, 1, 0, 1, 0, 0, 0, 1, 0, 0, 0, 0, 0, 1, 0, 0, 0, 0, 0, 0, 0, 1, 0, 0, 0, 0, 0, 0, 0, 0, 0, 1, 0, 0, 0, 0, 0, 0, 0, 0, 0, 0, 1, 1, 0, 0, 0, 0, 1, 1, 1, 0, 1, 1, 1, 1, 1, 1, 0, 0, 0, 0, 1, 1, 1, 1, 1, 1, 1, 1, 1, 1, 0, 1, 1, 0, 0, 0, 1, 1, 1, 1, 1, 1, 0, 1, 1, 1, 0, 0, 0, 1, 0, 0, 0, 0, 1, 1, 1, 1, 1, 1, 0, 0, 0, 0, 0, 0, 0, 0, 0, 1, 1, 0, 0, 0, 1, 1, 1, 1, 1, 1, 1, 1, 1, 1, 1, 0, 0, 0, 0, 1, 1, 0, 0, 0, 0, 0, 0, 1, 1, 0, 0, 0, 0, 0, 0, 0, 0, 1, 1, 1, 1, 0, 0, 0, 0, 0, 0, 0, 1, 1, 1, 1, 1, 1, 1, 0, 0, 0, 0, 0, 0, 0, 1, 1, 1, 1, 0, 1, 1, 1, 1, 0, 0, 0, 0, 0, 0, 1, 1, 1, 1, 1, 0, 0, 0, 1, 1, 1, 1, 0, 0, 0, 0, 0, 0, 1, 1, 1, 1, 1, 0, 0, 0, 0, 0, 1, 1, 1, 1, 0, 0, 0, 0, 0, 1, 1, 1, 1, 1, 1, 1, 1, 1, 1, 1, 0, 0, 0, 1, 0, 1, 0, 0, 0, 1, 1, 0, 0, 0, 1, 1, 0, 0, 0, 0, 0, 0, 1, 1, 1, 0, 0, 0, 0, 0, 0, 0, 1, 1, 1, 1, 0, 0, 0, 0, 0, 0, 0, 0, 0, 0, 1, 1, 1, 1, 0, 0, 0, 0, 0, 0, 0, 0, 0, 0, 0, 0, 0, 0, 1, 1, 1, 1, 0, 0, 0, 0, 0, 0, 0, 0, 0, 0, 0, 0, 0, 0, 0, 0, 1, 1, 1, 1, 0, 0, 0, 0, 0, 0, 0, 0, 0, 0, 1, 1, 1, 0, 0, 0, 1, 0, 0, 0, 1, 1, 1, 1, 1, 1, 1, 0, 1, 1, 1, 1, 0, 0, 0, 0, 1, 1, 1, 1, 0, 0, 0, 0, 1, 1, 1, 1, 1, 1, 1, 1, 0, 0, 0, 0, 1, 1, 1, 1, 1, 1, 1, 1, 1, 0, 0, 0, 0, 0, 0, 0, 1, 1, 1, 1, 0, 1, 1, 1, 0, 0, 0, 0, 0, 0, 0, 0, 0, 0, 0, 1, 0, 0, 1, 1, 1, 1, 1, 1, 0, 0, 0, 0, 0, 0, 0, 0, 1, 1, 0, 0, 0, 0, 0, 1, 1, 1, 1, 0, 0, 0, 0, 0, 0, 0, 0, 1, 1, 1, 0, 0, 0, 0, 1, 1, 0, 0, 0, 0, 0, 0, 0, 0, 0, 0, 0, 0, 0, 0, 0, 0, 0, 0, 0, 0, 0, 0, 0, 1, 1, 0, 0, 0, 0, 0, 0, 0, 0, 1, 1, 1, 1, 0, 0, 0, 0, 0, 0, 0, 0, 0, 0, 1, 1, 1, 1, 0, 0, 0, 0, 0, 0, 0, 0, 0, 0, 0, 0, 1, 1, 1, 1, 0, 0, 0, 0, 0, 0, 0, 0, 1, 0, 0, 0, 0, 0, 0, 0, 1, 1, 0, 0, 0, 0, 0, 0, 0, 0, 0, 0, 0, 0, 0, 0, 0, 0, 0, 0, 0, 0, 0, 0, 1, 0, 0, 0, 0, 0, 1, 1, 1, 0, 0, 0, 0, 1, 1, 1, 1, 0, 0, 0, 0, 0, 1, 1, 1, 1, 0, 0, 0, 0, 0, 0, 0, 1, 1, 1, 1, 0, 0, 0, 0, 0, 0, 0, 0, 0, 0, 1, 1, 1, 0, 0, 0, 0, 0, 0, 1, 0, 0, 0, 0, 0, 0, 1, 1, 0, 0, 0, 0, 0, 0, 1, 1, 1, 0, 0, 0, 0, 0, 0, 0, 0, 0, 0, 0, 0, 0, 0, 0, 0, 0, 0, 1, 1, 0, 0, 0, 0, 1, 1, 0, 0, 1, 1, 1, 1, 1, 1, 0, 0, 1, 1, 1, 1, 0, 0, 0, 0, 1, 1, 1, 1, 0, 0, 0, 0, 0, 0, 1, 1, 1, 1, 1, 1, 0, 0, 0, 0, 0, 0, 0, 1, 1, 1, 1, 1, 1, 1, 0, 0, 0, 0, 0, 0, 1, 1, 1, 1, 1, 0, 1, 1, 1, 1, 0, 0, 0, 0, 0, 0, 1, 1, 1, 1, 0, 0, 0, 0, 1, 1, 1, 1, 0, 0, 0, 0, 0, 0, 1, 1, 1, 1, 0, 0, 0, 0, 0, 0, 1, 1, 1, 1, 0, 0, 0, 0, 0, 0, 1, 1, 1, 1, 0, 0, 1, 0, 0, 0, 1, 1, 0, 0, 0, 0, 0, 1, 1, 0, 0, 0, 0, 0, 1, 1, 1, 0, 0, 0, 0, 0, 0, 1, 1, 1, 1, 0, 0, 0, 0, 0, 0, 0, 1, 1, 1, 1, 0, 0, 0, 0, 0, 0, 0, 0, 0, 0, 1, 1, 1, 1, 0, 0, 0, 0, 0, 0, 0, 0, 0, 0, 1, 1, 1, 1, 1, 1, 0, 0, 0, 0, 0, 0, 0, 0, 0, 0, 0, 0, 1, 1, 1, 1, 1, 1, 1, 0, 0, 0, 0, 0, 0, 0, 1, 1, 1, 1, 1, 1, 1, 1, 1, 1, 1, 1, 1, 1, 1, 0, 0, 1, 0, 0, 0, 0, 0, 1, 0, 0, 0, 0, 0, 0, 0, 1, 0, 0, 0, 0, 0, 0, 0, 0, 0, 1, 0, 0, 0, 0, 0, 0, 0, 0, 0, 0, 1, 1, 0, 0, 0, 0, 0, 0, 0, 0, 0, 0, 1, 1, 1, 1, 0, 0, 0, 0, 0, 0, 0, 0, 0, 0, 1, 1, 1, 1, 0, 1, 0, 0, 0, 0, 0, 0, 0, 0, 0, 0, 1, 1, 1, 1, 0, 0, 0, 1, 0, 0, 0, 0, 0, 0, 0, 0, 0, 0, 1, 1, 1, 1, 1, 0, 0, 0, 0])
me_cube_001.materials.append(mat_grass)
me_cube_001.materials.append(mat_dirty)
me_cube_001.use_remesh_preserve_volume = False
me_cube_001.use_remesh_preserve_attributes = False
me_cube_001.use_mirror_vertex_groups = False
me_cube_001.update()

# ---- objects
ob_cube = bpy.data.objects.new('Cube', me_cube_001)

# ---- transforms, parenting, visibility, modifiers, constraints
ob_cube.location = (0.0, 0.0, 0.0)
ob_cube.lineart.crease_threshold = 0.0

# ---- collection membership
col_collection_1.objects.link(ob_cube)

# ---- scene / render settings (as saved in the file)
scene.frame_start = 1; scene.frame_end = 250; scene.frame_set(1)
scene.render.engine = 'BLENDER_EEVEE_NEXT'
scene.render.resolution_percentage = 50
scene.render.dither_intensity = 0.0
scene.cycles.use_denoising = False
scene.cycles.samples = 128
scene.cycles.sampling_pattern = 'TABULATED_SOBOL'
scene.cycles.light_sampling_threshold = 0.0
scene.cycles.use_adaptive_sampling = False
scene.cycles.use_light_tree = False
scene.cycles.blur_glossy = 0.0
scene.cycles.sample_clamp_indirect = 0.0
scene.view_settings.view_transform = 'Standard'
bpy.context.view_layer.update()

# ---- added for rendering (the .blend has no active camera and no usable light): camera, sun
cam_auto = bpy.data.cameras.new('AutoCamera')
cam_auto.lens = 50.0
cam_auto.sensor_width = 36.0
cam_auto.clip_end = 6615.49
ob_auto_camera = bpy.data.objects.new('AutoCamera', cam_auto)
scene.collection.objects.link(ob_auto_camera)
ob_auto_camera.location = (377.673, -452.539, 220.549)
ob_auto_camera.rotation_euler = (1.09748, -7.21219e-08, 0.694738)
scene.camera = ob_auto_camera
light_auto_sun = bpy.data.lights.new('AutoSun', 'SUN')
light_auto_sun.energy = 3.0
light_auto_sun.angle = 0.0523599
ob_auto_sun = bpy.data.objects.new('AutoSun', light_auto_sun)
scene.collection.objects.link(ob_auto_sun)
ob_auto_sun.rotation_euler = (0.872665, 0.174533, 0.523599)
bpy.context.view_layer.update()
